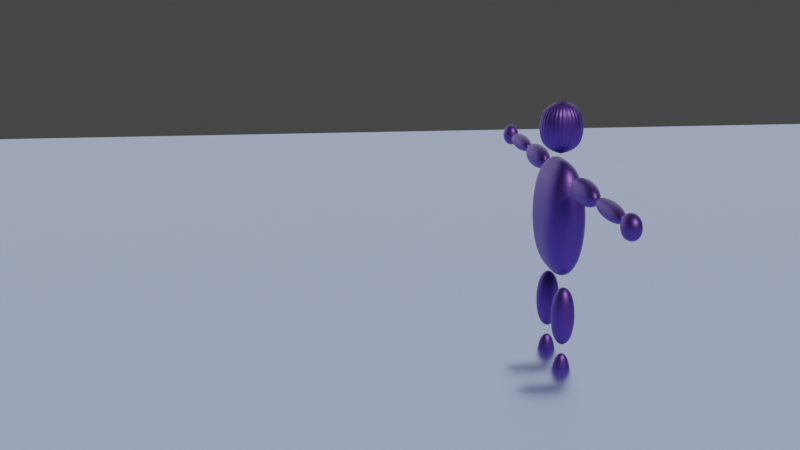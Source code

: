 # Source: Blockmen.blend  (saved by Blender 3.4.6; exported with 4.5.12 LTS)
import bpy
from mathutils import Matrix  # noqa: F401  (used for matrix-valued properties, if any)

bpy.ops.wm.read_factory_settings(use_empty=True)
scene = bpy.context.scene
scene.name = 'Scene'

# ---- collections
col_collection = bpy.data.collections.new('Collection'); scene.collection.children.link(col_collection)

# ---- materials (node trees are filled in below, after node groups)
mat_material = bpy.data.materials.new('Material')
mat_material.alpha_threshold = 0.0
mat_material.use_transparent_shadow = False
mat_material.roughness = 0.5
mat_material.line_color = (0.0, 0.0, 0.0, 1.0)
mat_material_001 = bpy.data.materials.new('Material.001')
mat_material_001.use_transparent_shadow = False
mat_material_002 = bpy.data.materials.new('Material.002')
mat_material_002.use_transparent_shadow = False

# ---- material node trees
mat_material.use_nodes = True; mat_material.node_tree.nodes.clear()
_N = mat_material.node_tree.nodes; _L = mat_material.node_tree.links
n0 = _N.new('ShaderNodeOutputMaterial'); n0.name = 'Material Output'; n0.location = (300, 300)
n1 = _N.new('ShaderNodeBsdfPrincipled'); n1.name = 'Principled BSDF'; n1.location = (10, 300)
n1.distribution = 'GGX'
n1.subsurface_method = 'RANDOM_WALK_SKIN'
n1.inputs[0].default_value = (0.1259, 0.06923, 0.3902, 1.0)
n1.inputs[1].default_value = 1.0
n1.inputs[3].default_value = 1.45
n1.inputs[13].default_value = 0.2477
n1.inputs[27].default_value = (0.0, 0.0, 0.0, 1.0)
n1.inputs[28].default_value = 1.0
_L.new(n1.outputs[0], n0.inputs[0])
n0.is_active_output = True
mat_material_001.use_nodes = True; mat_material_001.node_tree.nodes.clear()
_N = mat_material_001.node_tree.nodes; _L = mat_material_001.node_tree.links
n0 = _N.new('ShaderNodeOutputMaterial'); n0.name = 'Material Output'; n0.location = (300, 300)
n1 = _N.new('ShaderNodeEmission'); n1.name = 'Emission'; n1.location = (10, 300)
n1.inputs[0].default_value = (0.8, 0.8, 0.8, 1.0)
_L.new(n1.outputs[0], n0.inputs[0])
n0.is_active_output = True
mat_material_002.use_nodes = True; mat_material_002.node_tree.nodes.clear()
_N = mat_material_002.node_tree.nodes; _L = mat_material_002.node_tree.links
n0 = _N.new('ShaderNodeOutputMaterial'); n0.name = 'Material Output'; n0.location = (300, 300)
n1 = _N.new('ShaderNodeBsdfPrincipled'); n1.name = 'Principled BSDF'; n1.location = (10, 300)
n1.distribution = 'GGX'
n1.subsurface_method = 'RANDOM_WALK_SKIN'
n1.inputs[0].default_value = (0.1613, 0.2424, 0.5717, 1.0)
n1.inputs[3].default_value = 1.24
n1.inputs[18].default_value = 1.0
n1.inputs[27].default_value = (0.0, 0.0, 0.0, 1.0)
n1.inputs[28].default_value = 1.0
_L.new(n1.outputs[0], n0.inputs[0])
n0.is_active_output = True

# ---- world
world_world = bpy.data.worlds.new('World'); scene.world = world_world
world_world.use_nodes = True; world_world.node_tree.nodes.clear()
_N = world_world.node_tree.nodes; _L = world_world.node_tree.links
n0 = _N.new('ShaderNodeOutputWorld'); n0.name = 'World Output'; n0.location = (300, 300)
n1 = _N.new('ShaderNodeBackground'); n1.name = 'Background'; n1.location = (10, 300)
n1.inputs[0].default_value = (0.05088, 0.05088, 0.05088, 1.0)
_L.new(n1.outputs[0], n0.inputs[0])
n0.is_active_output = True
world_world.color = (0.05088, 0.05088, 0.05088)
world_world.use_sun_shadow = False
world_world.sun_shadow_jitter_overblur = 0.0

# ---- cameras
cam_camera = bpy.data.cameras.new('Camera')
cam_camera.clip_end = 100.0
cam_camera.ortho_scale = 7.314

# ---- lights
light_light = bpy.data.lights.new('Light', 'SUN')
light_light.color = (1.0, 0.8174, 0.7254)
light_light.transmission_factor = 0.0
light_light.angle = 0.1993
light_light.energy = 2.42
light_light.shadow_soft_size = 0.1
light_light.shadow_cascade_max_distance = 1000.0

# ---- meshes
me_cube_010 = bpy.data.meshes.new('Cube.010')
me_cube_010.from_pydata([(-3.269, -1.0, 16.9), (-3.269, -1.0, 18.9), (-3.269, 1.0, 16.9), (-3.269, 1.0, 18.9), (-1.269, -1.0, 16.9), (-1.269, -1.0, 18.9), (-1.269, 1.0, 16.9), (-1.269, 1.0, 18.9), (1.315, 1.931, 19.3), (1.315, 1.931, 10.19), (1.315, -1.931, 19.3), (1.315, -1.931, 10.19), (-1.315, 1.931, 19.3), (-1.315, 1.931, 10.19), (-1.315, -1.931, 19.3), (-1.315, -1.931, 10.19), (-1.189, -1.161, 5.263), (-1.189, -1.161, 10.35), (-1.189, 1.161, 5.263), (-1.189, 1.161, 10.35), (-0.3298, -1.161, 5.263), (-0.3298, -1.161, 10.35), (-0.3298, 1.161, 5.263), (-0.3298, 1.161, 10.35), (0.3351, -1.161, 5.263), (0.3351, -1.161, 10.35), (0.3351, 1.161, 5.263), (0.3351, 1.161, 10.35), (1.195, -1.161, 5.263), (1.195, -1.161, 10.35), (1.195, 1.161, 5.263), (1.195, 1.161, 10.35), (-1.029, -0.9341, 0.9566), (-1.029, -0.9341, 5.318), (-1.029, 0.9341, 0.9566), (-1.029, 0.9341, 5.318), (-0.4461, -0.9341, 0.9566), (-0.4461, -0.9341, 5.318), (-0.4461, 0.9341, 0.9566), (-0.4461, 0.9341, 5.318), (0.4929, -0.9341, 0.9566), (0.4929, -0.9341, 5.318), (0.4929, 0.9341, 0.9566), (0.4929, 0.9341, 5.318), (1.076, -0.9341, 0.9566), (1.076, -0.9341, 5.318), (1.076, 0.9341, 0.9566), (1.076, 0.9341, 5.318), (-1.075, -4.075, 0.06551), (-1.075, -4.075, 0.9431), (-1.075, 1.273, 0.06551), (-1.075, 1.273, 0.9431), (-0.4077, -4.075, 0.06551), (-0.4077, -4.075, 0.9431), (-0.4077, 1.273, 0.06551), (-0.4077, 1.273, 0.9431), (0.4472, -4.226, 0.06551), (0.4472, -4.226, 0.9431), (0.4472, 1.122, 0.06551), (0.4472, 1.122, 0.9431), (1.115, -4.226, 0.06551), (1.115, -4.226, 0.9431), (1.115, 1.122, 0.06551), (1.115, 1.122, 0.9431), (1.296, -1.0, 16.9), (1.296, -1.0, 18.9), (1.296, 1.0, 16.9), (1.296, 1.0, 18.9), (3.296, -1.0, 16.9), (3.296, -1.0, 18.9), (3.296, 1.0, 16.9), (3.296, 1.0, 18.9), (3.223, -0.7972, 17.29), (3.223, -0.7972, 18.65), (3.223, 0.7972, 17.29), (3.223, 0.7972, 18.65), (5.284, -0.7972, 17.29), (5.284, -0.7972, 18.65), (5.284, 0.7972, 17.29), (5.284, 0.7972, 18.65), (-5.287, -0.7972, 17.29), (-5.287, -0.7972, 18.65), (-5.287, 0.7972, 17.29), (-5.287, 0.7972, 18.65), (-3.226, -0.7972, 17.29), (-3.226, -0.7972, 18.65), (-3.226, 0.7972, 17.29), (-3.226, 0.7972, 18.65), (5.266, -0.8473, 16.94), (5.266, -0.8473, 18.92), (5.266, 0.8473, 16.94), (5.266, 0.8473, 18.92), (6.037, -0.8473, 16.94), (6.037, -0.8473, 18.92), (6.037, 0.8473, 16.94), (6.037, 0.8473, 18.92), (-6.03, -0.8473, 16.94), (-6.03, -0.8473, 18.92), (-6.03, 0.8473, 16.94), (-6.03, 0.8473, 18.92), (-5.259, -0.8473, 16.94), (-5.259, -0.8473, 18.92), (-5.259, 0.8473, 16.94), (-5.259, 0.8473, 18.92), (0.0, 1.931, 19.21), (0.0, 1.931, 23.15), (0.1176, 1.894, 19.21), (0.1176, 1.894, 23.15), (0.2306, 1.784, 19.21), (0.2306, 1.784, 23.15), (0.3348, 1.605, 19.21), (0.3348, 1.605, 23.15), (0.4262, 1.365, 19.21), (0.4262, 1.365, 23.15), (0.5011, 1.073, 19.21), (0.5011, 1.073, 23.15), (0.5568, 0.7389, 19.21), (0.5568, 0.7389, 23.15), (0.5911, 0.3767, 19.21), (0.5911, 0.3767, 23.15), (0.6027, 0.0, 19.21), (0.6027, 0.0, 23.15), (0.5911, -0.3767, 19.21), (0.5911, -0.3767, 23.15), (0.5568, -0.7389, 19.21), (0.5568, -0.7389, 23.15), (0.5011, -1.073, 19.21), (0.5011, -1.073, 23.15), (0.4262, -1.365, 19.21), (0.4262, -1.365, 23.15), (0.3348, -1.605, 19.21), (0.3348, -1.605, 23.15), (0.2306, -1.784, 19.21), (0.2306, -1.784, 23.15), (0.1176, -1.894, 19.21), (0.1176, -1.894, 23.15), (0.0, -1.931, 19.21), (0.0, -1.931, 23.15), (-0.1176, -1.894, 19.21), (-0.1176, -1.894, 23.15), (-0.2306, -1.784, 19.21), (-0.2306, -1.784, 23.15), (-0.3348, -1.605, 19.21), (-0.3348, -1.605, 23.15), (-0.4262, -1.365, 19.21), (-0.4262, -1.365, 23.15), (-0.5011, -1.073, 19.21), (-0.5011, -1.073, 23.15), (-0.5568, -0.7389, 19.21), (-0.5568, -0.7389, 23.15), (-0.5911, -0.3767, 19.21), (-0.5911, -0.3767, 23.15), (-0.6027, 0.0, 19.21), (-0.6027, 0.0, 23.15), (-0.5911, 0.3767, 19.21), (-0.5911, 0.3767, 23.15), (-0.5568, 0.7389, 19.21), (-0.5568, 0.7389, 23.15), (-0.5011, 1.073, 19.21), (-0.5011, 1.073, 23.15), (-0.4262, 1.365, 19.21), (-0.4262, 1.365, 23.15), (-0.3348, 1.605, 19.21), (-0.3348, 1.605, 23.15), (-0.2306, 1.784, 19.21), (-0.2306, 1.784, 23.15), (-0.1176, 1.894, 19.21), (-0.1176, 1.894, 23.15), (0.0, 1.931, 10.19), (0.0, -1.931, 19.3), (0.0, -1.931, 10.19), (0.0, 1.931, 19.3)], [], [(0, 1, 3, 2), (2, 3, 7, 6), (6, 7, 5, 4), (4, 5, 1, 0), (2, 6, 4, 0), (7, 3, 1, 5), (171, 12, 14, 169), (170, 169, 14, 15), (15, 14, 12, 13), (168, 9, 11, 170), (9, 8, 10, 11), (168, 171, 8, 9), (16, 17, 19, 18), (18, 19, 23, 22), (22, 23, 21, 20), (20, 21, 17, 16), (18, 22, 20, 16), (23, 19, 17, 21), (24, 25, 27, 26), (26, 27, 31, 30), (30, 31, 29, 28), (28, 29, 25, 24), (26, 30, 28, 24), (31, 27, 25, 29), (32, 33, 35, 34), (34, 35, 39, 38), (38, 39, 37, 36), (36, 37, 33, 32), (34, 38, 36, 32), (39, 35, 33, 37), (40, 41, 43, 42), (42, 43, 47, 46), (46, 47, 45, 44), (44, 45, 41, 40), (42, 46, 44, 40), (47, 43, 41, 45), (48, 49, 51, 50), (50, 51, 55, 54), (54, 55, 53, 52), (52, 53, 49, 48), (50, 54, 52, 48), (55, 51, 49, 53), (56, 57, 59, 58), (58, 59, 63, 62), (62, 63, 61, 60), (60, 61, 57, 56), (58, 62, 60, 56), (63, 59, 57, 61), (64, 65, 67, 66), (66, 67, 71, 70), (70, 71, 69, 68), (68, 69, 65, 64), (66, 70, 68, 64), (71, 67, 65, 69), (72, 73, 75, 74), (74, 75, 79, 78), (78, 79, 77, 76), (76, 77, 73, 72), (74, 78, 76, 72), (79, 75, 73, 77), (80, 81, 83, 82), (82, 83, 87, 86), (86, 87, 85, 84), (84, 85, 81, 80), (82, 86, 84, 80), (87, 83, 81, 85), (88, 89, 91, 90), (90, 91, 95, 94), (94, 95, 93, 92), (92, 93, 89, 88), (90, 94, 92, 88), (95, 91, 89, 93), (96, 97, 99, 98), (98, 99, 103, 102), (102, 103, 101, 100), (100, 101, 97, 96), (98, 102, 100, 96), (103, 99, 97, 101), (104, 105, 107, 106), (106, 107, 109, 108), (108, 109, 111, 110), (110, 111, 113, 112), (112, 113, 115, 114), (114, 115, 117, 116), (116, 117, 119, 118), (118, 119, 121, 120), (120, 121, 123, 122), (122, 123, 125, 124), (124, 125, 127, 126), (126, 127, 129, 128), (128, 129, 131, 130), (130, 131, 133, 132), (132, 133, 135, 134), (134, 135, 137, 136), (136, 137, 139, 138), (138, 139, 141, 140), (140, 141, 143, 142), (142, 143, 145, 144), (144, 145, 147, 146), (146, 147, 149, 148), (148, 149, 151, 150), (150, 151, 153, 152), (152, 153, 155, 154), (154, 155, 157, 156), (156, 157, 159, 158), (158, 159, 161, 160), (160, 161, 163, 162), (162, 163, 165, 164), (107, 105, 167, 165, 163, 161, 159, 157, 155, 153, 151, 149, 147, 145, 143, 141, 139, 137, 135, 133, 131, 129, 127, 125, 123, 121, 119, 117, 115, 113, 111, 109), (164, 165, 167, 166), (166, 167, 105, 104), (104, 106, 108, 110, 112, 114, 116, 118, 120, 122, 124, 126, 128, 130, 132, 134, 136, 138, 140, 142, 144, 146, 148, 150, 152, 154, 156, 158, 160, 162, 164, 166), (13, 12, 171, 168), (13, 168, 170, 15), (11, 10, 169, 170), (8, 171, 169, 10)])
_uv = me_cube_010.uv_layers.new(name='UVMap')
_uv.uv.foreach_set('vector', [0.375, 0.0, 0.625, 0.0, 0.625, 0.25, 0.375, 0.25, 0.375, 0.25, 0.625, 0.25, 0.625, 0.5, 0.375, 0.5, 0.375, 0.5, 0.625, 0.5, 0.625, 0.75, 0.375, 0.75, 0.375, 0.75, 0.625, 0.75, 0.625, 1.0, 0.375, 1.0, 0.125, 0.5, 0.375, 0.5, 0.375, 0.75, 0.125, 0.75, 0.625, 0.5, 0.875, 0.5, 0.875, 0.75, 0.625, 0.75, 0.75, 0.5, 0.875, 0.5, 0.875, 0.75, 0.75, 0.75, 0.375, 0.875, 0.625, 0.875, 0.625, 1.0, 0.375, 1.0, 0.375, 0.0, 0.625, 0.0, 0.625, 0.25, 0.375, 0.25, 0.25, 0.5, 0.375, 0.5, 0.375, 0.75, 0.25, 0.75, 0.375, 0.5, 0.625, 0.5, 0.625, 0.75, 0.375, 0.75, 0.375, 0.375, 0.625, 0.375, 0.625, 0.5, 0.375, 0.5, 0.375, 0.0, 0.625, 0.0, 0.625, 0.25, 0.375, 0.25, 0.375, 0.25, 0.625, 0.25, 0.625, 0.5, 0.375, 0.5, 0.375, 0.5, 0.625, 0.5, 0.625, 0.75, 0.375, 0.75, 0.375, 0.75, 0.625, 0.75, 0.625, 1.0, 0.375, 1.0, 0.125, 0.5, 0.375, 0.5, 0.375, 0.75, 0.125, 0.75, 0.625, 0.5, 0.875, 0.5, 0.875, 0.75, 0.625, 0.75, 0.375, 0.0, 0.625, 0.0, 0.625, 0.25, 0.375, 0.25, 0.375, 0.25, 0.625, 0.25, 0.625, 0.5, 0.375, 0.5, 0.375, 0.5, 0.625, 0.5, 0.625, 0.75, 0.375, 0.75, 0.375, 0.75, 0.625, 0.75, 0.625, 1.0, 0.375, 1.0, 0.125, 0.5, 0.375, 0.5, 0.375, 0.75, 0.125, 0.75, 0.625, 0.5, 0.875, 0.5, 0.875, 0.75, 0.625, 0.75, 0.375, 0.0, 0.625, 0.0, 0.625, 0.25, 0.375, 0.25, 0.375, 0.25, 0.625, 0.25, 0.625, 0.5, 0.375, 0.5, 0.375, 0.5, 0.625, 0.5, 0.625, 0.75, 0.375, 0.75, 0.375, 0.75, 0.625, 0.75, 0.625, 1.0, 0.375, 1.0, 0.125, 0.5, 0.375, 0.5, 0.375, 0.75, 0.125, 0.75, 0.625, 0.5, 0.875, 0.5, 0.875, 0.75, 0.625, 0.75, 0.375, 0.0, 0.625, 0.0, 0.625, 0.25, 0.375, 0.25, 0.375, 0.25, 0.625, 0.25, 0.625, 0.5, 0.375, 0.5, 0.375, 0.5, 0.625, 0.5, 0.625, 0.75, 0.375, 0.75, 0.375, 0.75, 0.625, 0.75, 0.625, 1.0, 0.375, 1.0, 0.125, 0.5, 0.375, 0.5, 0.375, 0.75, 0.125, 0.75, 0.625, 0.5, 0.875, 0.5, 0.875, 0.75, 0.625, 0.75, 0.375, 0.0, 0.625, 0.0, 0.625, 0.25, 0.375, 0.25, 0.375, 0.25, 0.625, 0.25, 0.625, 0.5, 0.375, 0.5, 0.375, 0.5, 0.625, 0.5, 0.625, 0.75, 0.375, 0.75, 0.375, 0.75, 0.625, 0.75, 0.625, 1.0, 0.375, 1.0, 0.125, 0.5, 0.375, 0.5, 0.375, 0.75, 0.125, 0.75, 0.625, 0.5, 0.875, 0.5, 0.875, 0.75, 0.625, 0.75, 0.375, 0.0, 0.625, 0.0, 0.625, 0.25, 0.375, 0.25, 0.375, 0.25, 0.625, 0.25, 0.625, 0.5, 0.375, 0.5, 0.375, 0.5, 0.625, 0.5, 0.625, 0.75, 0.375, 0.75, 0.375, 0.75, 0.625, 0.75, 0.625, 1.0, 0.375, 1.0, 0.125, 0.5, 0.375, 0.5, 0.375, 0.75, 0.125, 0.75, 0.625, 0.5, 0.875, 0.5, 0.875, 0.75, 0.625, 0.75, 0.375, 0.0, 0.625, 0.0, 0.625, 0.25, 0.375, 0.25, 0.375, 0.25, 0.625, 0.25, 0.625, 0.5, 0.375, 0.5, 0.375, 0.5, 0.625, 0.5, 0.625, 0.75, 0.375, 0.75, 0.375, 0.75, 0.625, 0.75, 0.625, 1.0, 0.375, 1.0, 0.125, 0.5, 0.375, 0.5, 0.375, 0.75, 0.125, 0.75, 0.625, 0.5, 0.875, 0.5, 0.875, 0.75, 0.625, 0.75, 0.375, 0.0, 0.625, 0.0, 0.625, 0.25, 0.375, 0.25, 0.375, 0.25, 0.625, 0.25, 0.625, 0.5, 0.375, 0.5, 0.375, 0.5, 0.625, 0.5, 0.625, 0.75, 0.375, 0.75, 0.375, 0.75, 0.625, 0.75, 0.625, 1.0, 0.375, 1.0, 0.125, 0.5, 0.375, 0.5, 0.375, 0.75, 0.125, 0.75, 0.625, 0.5, 0.875, 0.5, 0.875, 0.75, 0.625, 0.75, 0.375, 0.0, 0.625, 0.0, 0.625, 0.25, 0.375, 0.25, 0.375, 0.25, 0.625, 0.25, 0.625, 0.5, 0.375, 0.5, 0.375, 0.5, 0.625, 0.5, 0.625, 0.75, 0.375, 0.75, 0.375, 0.75, 0.625, 0.75, 0.625, 1.0, 0.375, 1.0, 0.125, 0.5, 0.375, 0.5, 0.375, 0.75, 0.125, 0.75, 0.625, 0.5, 0.875, 0.5, 0.875, 0.75, 0.625, 0.75, 0.375, 0.0, 0.625, 0.0, 0.625, 0.25, 0.375, 0.25, 0.375, 0.25, 0.625, 0.25, 0.625, 0.5, 0.375, 0.5, 0.375, 0.5, 0.625, 0.5, 0.625, 0.75, 0.375, 0.75, 0.375, 0.75, 0.625, 0.75, 0.625, 1.0, 0.375, 1.0, 0.125, 0.5, 0.375, 0.5, 0.375, 0.75, 0.125, 0.75, 0.625, 0.5, 0.875, 0.5, 0.875, 0.75, 0.625, 0.75, 0.375, 0.0, 0.625, 0.0, 0.625, 0.25, 0.375, 0.25, 0.375, 0.25, 0.625, 0.25, 0.625, 0.5, 0.375, 0.5, 0.375, 0.5, 0.625, 0.5, 0.625, 0.75, 0.375, 0.75, 0.375, 0.75, 0.625, 0.75, 0.625, 1.0, 0.375, 1.0, 0.125, 0.5, 0.375, 0.5, 0.375, 0.75, 0.125, 0.75, 0.625, 0.5, 0.875, 0.5, 0.875, 0.75, 0.625, 0.75, 1.0, 0.5, 1.0, 1.0, 0.9688, 1.0, 0.9688, 0.5, 0.9688, 0.5, 0.9688, 1.0, 0.9375, 1.0, 0.9375, 0.5, 0.9375, 0.5, 0.9375, 1.0, 0.9062, 1.0, 0.9062, 0.5, 0.9062, 0.5, 0.9062, 1.0, 0.875, 1.0, 0.875, 0.5, 0.875, 0.5, 0.875, 1.0, 0.8438, 1.0, 0.8438, 0.5, 0.8438, 0.5, 0.8438, 1.0, 0.8125, 1.0, 0.8125, 0.5, 0.8125, 0.5, 0.8125, 1.0, 0.7812, 1.0, 0.7812, 0.5, 0.7812, 0.5, 0.7812, 1.0, 0.75, 1.0, 0.75, 0.5, 0.75, 0.5, 0.75, 1.0, 0.7188, 1.0, 0.7188, 0.5, 0.7188, 0.5, 0.7188, 1.0, 0.6875, 1.0, 0.6875, 0.5, 0.6875, 0.5, 0.6875, 1.0, 0.6562, 1.0, 0.6562, 0.5, 0.6562, 0.5, 0.6562, 1.0, 0.625, 1.0, 0.625, 0.5, 0.625, 0.5, 0.625, 1.0, 0.5938, 1.0, 0.5938, 0.5, 0.5938, 0.5, 0.5938, 1.0, 0.5625, 1.0, 0.5625, 0.5, 0.5625, 0.5, 0.5625, 1.0, 0.5312, 1.0, 0.5312, 0.5, 0.5312, 0.5, 0.5312, 1.0, 0.5, 1.0, 0.5, 0.5, 0.5, 0.5, 0.5, 1.0, 0.4688, 1.0, 0.4688, 0.5, 0.4688, 0.5, 0.4688, 1.0, 0.4375, 1.0, 0.4375, 0.5, 0.4375, 0.5, 0.4375, 1.0, 0.4062, 1.0, 0.4062, 0.5, 0.4062, 0.5, 0.4062, 1.0, 0.375, 1.0, 0.375, 0.5, 0.375, 0.5, 0.375, 1.0, 0.3438, 1.0, 0.3438, 0.5, 0.3438, 0.5, 0.3438, 1.0, 0.3125, 1.0, 0.3125, 0.5, 0.3125, 0.5, 0.3125, 1.0, 0.2812, 1.0, 0.2812, 0.5, 0.2812, 0.5, 0.2812, 1.0, 0.25, 1.0, 0.25, 0.5, 0.25, 0.5, 0.25, 1.0, 0.2188, 1.0, 0.2188, 0.5, 0.2188, 0.5, 0.2188, 1.0, 0.1875, 1.0, 0.1875, 0.5, 0.1875, 0.5, 0.1875, 1.0, 0.1562, 1.0, 0.1562, 0.5, 0.1562, 0.5, 0.1562, 1.0, 0.125, 1.0, 0.125, 0.5, 0.125, 0.5, 0.125, 1.0, 0.09375, 1.0, 0.09375, 0.5, 0.09375, 0.5, 0.09375, 1.0, 0.0625, 1.0, 0.0625, 0.5, 0.2968, 0.4854, 0.25, 0.49, 0.2032, 0.4854, 0.1582, 0.4717, 0.1167, 0.4496, 0.08029, 0.4197, 0.05045, 0.3833, 0.02827, 0.3418, 0.01461, 0.2968, 0.01, 0.25, 0.01461, 0.2032, 0.02827, 0.1582, 0.05045, 0.1167, 0.08029, 0.08029, 0.1167, 0.05045, 0.1582, 0.02827, 0.2032, 0.01461, 0.25, 0.01, 0.2968, 0.01461, 0.3418, 0.02827, 0.3833, 0.05045, 0.4197, 0.08029, 0.4496, 0.1167, 0.4717, 0.1582, 0.4854, 0.2032, 0.49, 0.25, 0.4854, 0.2968, 0.4717, 0.3418, 0.4496, 0.3833, 0.4197, 0.4197, 0.3833, 0.4496, 0.3418, 0.4717, 0.0625, 0.5, 0.0625, 1.0, 0.03125, 1.0, 0.03125, 0.5, 0.03125, 0.5, 0.03125, 1.0, 0.0, 1.0, 0.0, 0.5, 0.75, 0.49, 0.7968, 0.4854, 0.8418, 0.4717, 0.8833, 0.4496, 0.9197, 0.4197, 0.9496, 0.3833, 0.9717, 0.3418, 0.9854, 0.2968, 0.99, 0.25, 0.9854, 0.2032, 0.9717, 0.1582, 0.9496, 0.1167, 0.9197, 0.08029, 0.8833, 0.05045, 0.8418, 0.02827, 0.7968, 0.01461, 0.75, 0.01, 0.7032, 0.01461, 0.6582, 0.02827, 0.6167, 0.05045, 0.5803, 0.08029, 0.5504, 0.1167, 0.5283, 0.1582, 0.5146, 0.2032, 0.51, 0.25, 0.5146, 0.2968, 0.5283, 0.3418, 0.5504, 0.3833, 0.5803, 0.4197, 0.6167, 0.4496, 0.6582, 0.4717, 0.7032, 0.4854, 0.375, 0.25, 0.625, 0.25, 0.625, 0.375, 0.375, 0.375, 0.125, 0.5, 0.25, 0.5, 0.25, 0.75, 0.125, 0.75, 0.375, 0.75, 0.625, 0.75, 0.625, 0.875, 0.375, 0.875, 0.625, 0.5, 0.75, 0.5, 0.75, 0.75, 0.625, 0.75])
me_cube_010.materials.append(mat_material)
me_cube_010.update()
me_grid = bpy.data.meshes.new('Grid')
me_grid.from_pydata([(-0.8, -1.0, 0.0), (-0.6, -1.0, 0.0), (-0.4, -1.0, 0.0), (-0.2, -1.0, 0.0), (0.0, -1.0, 0.0), (0.2, -1.0, 0.0), (0.4, -1.0, 0.0), (0.6, -1.0, 0.0), (0.8, -1.0, 0.0), (1.0, -1.0, 0.0), (-0.8, -0.8, 0.0), (-0.6, -0.8, 0.0), (-0.4, -0.8, 0.0), (-0.2, -0.8, 0.0), (0.0, -0.8, 0.0), (0.2, -0.8, 0.0), (0.4, -0.8, 0.0), (0.6, -0.8, 0.0), (0.8, -0.8, 0.0), (1.0, -0.8, 0.0), (-0.8, -0.6, 0.0), (-0.6, -0.6, 0.0), (-0.4, -0.6, 0.0), (-0.2, -0.6, 0.0), (0.0, -0.6, 0.0), (0.2, -0.6, 0.0), (0.4, -0.6, 0.0), (0.6, -0.6, 0.0), (0.8, -0.6, 0.0), (1.0, -0.6, 0.0), (-0.8, -0.4, 0.0), (-0.6, -0.4, 0.0), (-0.4, -0.4, 0.0), (-0.2, -0.4, 0.0), (0.0, -0.4, 0.0), (0.2, -0.4, 0.0), (0.4, -0.4, 0.0), (0.6, -0.4, 0.0), (0.8, -0.4, 0.0), (1.0, -0.4, 0.0), (-0.8, -0.2, 0.0), (-0.6, -0.2, 0.0), (-0.4, -0.2, 0.0), (-0.2, -0.2, 0.0), (0.0, -0.2, 0.0), (0.2, -0.2, 0.0), (0.4, -0.2, 0.0), (0.6, -0.2, 0.0), (0.8, -0.2, 0.0), (1.0, -0.2, 0.0), (-0.8, 0.0, 0.0), (-0.6, 0.0, 0.0), (-0.4, 0.0, 0.0), (-0.2, 0.0, 0.0), (0.0, 0.0, 0.0), (0.2, 0.0, 0.0), (0.4, 0.0, 0.0), (0.6, 0.0, 0.0), (0.8, 0.0, 0.0), (1.0, 0.0, 0.0), (-0.8, 0.2, 0.0), (-0.6, 0.2, 0.0), (-0.4, 0.2, 0.0), (-0.2, 0.2, 0.0), (0.0, 0.2, 0.0), (0.2, 0.2, 0.0), (0.4, 0.2, 0.0), (0.6, 0.2, 0.0), (0.8, 0.2, 0.0), (1.0, 0.2, 0.0), (-0.8, 0.4, 0.0), (-0.6, 0.4, 0.0), (-0.4, 0.4, 0.0), (-0.2, 0.4, 0.0), (0.0, 0.4, 0.0), (0.2, 0.4, 0.0), (0.4, 0.4, 0.0), (0.6, 0.4, 0.0), (0.8, 0.4, 0.0), (1.0, 0.4, 0.0), (-0.8, 0.6, 0.0), (-0.6, 0.6, 0.0), (-0.4, 0.6, 0.0), (-0.2, 0.6, 0.0), (0.0, 0.6, 0.0), (0.2, 0.6, 0.0), (0.4, 0.6, 0.0), (0.6, 0.6, 0.0), (0.8, 0.6, 0.0), (1.0, 0.6, 0.0), (-0.8, 0.8, 0.0), (-0.6, 0.8, 0.0), (-0.4, 0.8, 0.0), (-0.2, 0.8, 0.0), (0.0, 0.8, 0.0), (0.2, 0.8, 0.0), (0.4, 0.8, 0.0), (0.6, 0.8, 0.0), (0.8, 0.8, 0.0), (1.0, 0.8, 0.0), (-0.8, 1.0, 0.0), (-0.6, 1.0, 0.0), (-0.4, 1.0, 0.0), (-0.2, 1.0, 0.0), (0.0, 1.0, 0.0), (0.2, 1.0, 0.0), (0.4, 1.0, 0.0), (0.6, 1.0, 0.0), (0.8, 1.0, 0.0), (1.0, 1.0, 0.0), (-1.0, -1.0, 0.8263), (-1.0, -0.8, 0.8263), (-1.0, -0.6, 0.8263), (-1.0, -0.4, 0.8263), (-1.0, -0.2, 0.8263), (-1.0, 0.0, 0.8263), (-1.0, 0.2, 0.8263), (-1.0, 0.4, 0.8263), (-1.0, 0.6, 0.8263), (-1.0, 0.8, 0.8263), (-1.0, 1.0, 0.8263), (-0.8, -1.0, 0.0), (-1.0, -1.0, 0.6207), (-0.8078, -1.0, 0.0005318), (-0.8156, -1.0, 0.002083), (-0.8234, -1.0, 0.004625), (-0.8312, -1.0, 0.008143), (-0.8389, -1.0, 0.01262), (-0.8465, -1.0, 0.01805), (-0.8541, -1.0, 0.0244), (-0.8615, -1.0, 0.03167), (-0.8689, -1.0, 0.03985), (-0.8762, -1.0, 0.04891), (-0.8833, -1.0, 0.05883), (-0.8903, -1.0, 0.06961), (-0.8972, -1.0, 0.08122), (-0.904, -1.0, 0.09365), (-0.9105, -1.0, 0.1069), (-0.9169, -1.0, 0.1209), (-0.9232, -1.0, 0.1356), (-0.9292, -1.0, 0.1511), (-0.935, -1.0, 0.1672), (-0.9407, -1.0, 0.1841), (-0.9461, -1.0, 0.2016), (-0.9513, -1.0, 0.2197), (-0.9563, -1.0, 0.2385), (-0.9611, -1.0, 0.2578), (-0.9656, -1.0, 0.2777), (-0.9698, -1.0, 0.2981), (-0.9738, -1.0, 0.3189), (-0.9776, -1.0, 0.3403), (-0.981, -1.0, 0.3621), (-0.9842, -1.0, 0.3842), (-0.9872, -1.0, 0.4068), (-0.9898, -1.0, 0.4297), (-0.9921, -1.0, 0.4529), (-0.9942, -1.0, 0.4763), (-0.9959, -1.0, 0.5), (-0.9974, -1.0, 0.5239), (-0.9985, -1.0, 0.5479), (-0.9993, -1.0, 0.5721), (-0.9998, -1.0, 0.5964), (-0.3793, -0.8, 0.0), (-1.0, -0.8, 0.6207), (-0.4036, -0.8, 0.0005318), (-0.4279, -0.8, 0.002083), (-0.4521, -0.8, 0.004625), (-0.4761, -0.8, 0.008143), (-0.5, -0.8, 0.01262), (-0.5237, -0.8, 0.01805), (-0.5471, -0.8, 0.0244), (-0.5703, -0.8, 0.03167), (-0.5932, -0.8, 0.03985), (-0.6158, -0.8, 0.04891), (-0.6379, -0.8, 0.05883), (-0.6597, -0.8, 0.06961), (-0.6811, -0.8, 0.08122), (-0.7019, -0.8, 0.09365), (-0.7223, -0.8, 0.1069), (-0.7422, -0.8, 0.1209), (-0.7615, -0.8, 0.1356), (-0.7803, -0.8, 0.1511), (-0.7984, -0.8, 0.1672), (-0.8159, -0.8, 0.1841), (-0.8328, -0.8, 0.2016), (-0.8489, -0.8, 0.2197), (-0.8644, -0.8, 0.2385), (-0.8791, -0.8, 0.2578), (-0.8931, -0.8, 0.2777), (-0.9064, -0.8, 0.2981), (-0.9188, -0.8, 0.3189), (-0.9304, -0.8, 0.3403), (-0.9412, -0.8, 0.3621), (-0.9511, -0.8, 0.3842), (-0.9602, -0.8, 0.4068), (-0.9683, -0.8, 0.4297), (-0.9756, -0.8, 0.4529), (-0.982, -0.8, 0.4763), (-0.9874, -0.8, 0.5), (-0.9919, -0.8, 0.5239), (-0.9954, -0.8, 0.5479), (-0.9979, -0.8, 0.5721), (-0.9995, -0.8, 0.5964), (-0.3793, -0.6, 0.0), (-1.0, -0.6, 0.6207), (-0.4036, -0.6, 0.0005318), (-0.4279, -0.6, 0.002083), (-0.4521, -0.6, 0.004625), (-0.4761, -0.6, 0.008143), (-0.5, -0.6, 0.01262), (-0.5237, -0.6, 0.01805), (-0.5471, -0.6, 0.0244), (-0.5703, -0.6, 0.03167), (-0.5932, -0.6, 0.03985), (-0.6158, -0.6, 0.04891), (-0.6379, -0.6, 0.05883), (-0.6597, -0.6, 0.06961), (-0.6811, -0.6, 0.08122), (-0.7019, -0.6, 0.09365), (-0.7223, -0.6, 0.1069), (-0.7422, -0.6, 0.1209), (-0.7615, -0.6, 0.1356), (-0.7803, -0.6, 0.1511), (-0.7984, -0.6, 0.1672), (-0.8159, -0.6, 0.1841), (-0.8328, -0.6, 0.2016), (-0.8489, -0.6, 0.2197), (-0.8644, -0.6, 0.2385), (-0.8791, -0.6, 0.2578), (-0.8931, -0.6, 0.2777), (-0.9064, -0.6, 0.2981), (-0.9188, -0.6, 0.3189), (-0.9304, -0.6, 0.3403), (-0.9412, -0.6, 0.3621), (-0.9511, -0.6, 0.3842), (-0.9602, -0.6, 0.4068), (-0.9683, -0.6, 0.4297), (-0.9756, -0.6, 0.4529), (-0.982, -0.6, 0.4763), (-0.9874, -0.6, 0.5), (-0.9919, -0.6, 0.5239), (-0.9954, -0.6, 0.5479), (-0.9979, -0.6, 0.5721), (-0.9995, -0.6, 0.5964), (-0.3793, -0.4, 0.0), (-1.0, -0.4, 0.6207), (-0.4036, -0.4, 0.0005318), (-0.4279, -0.4, 0.002083), (-0.4521, -0.4, 0.004625), (-0.4761, -0.4, 0.008143), (-0.5, -0.4, 0.01262), (-0.5237, -0.4, 0.01805), (-0.5471, -0.4, 0.0244), (-0.5703, -0.4, 0.03167), (-0.5932, -0.4, 0.03985), (-0.6158, -0.4, 0.04891), (-0.6379, -0.4, 0.05883), (-0.6597, -0.4, 0.06961), (-0.6811, -0.4, 0.08122), (-0.7019, -0.4, 0.09365), (-0.7223, -0.4, 0.1069), (-0.7422, -0.4, 0.1209), (-0.7615, -0.4, 0.1356), (-0.7803, -0.4, 0.1511), (-0.7984, -0.4, 0.1672), (-0.8159, -0.4, 0.1841), (-0.8328, -0.4, 0.2016), (-0.8489, -0.4, 0.2197), (-0.8644, -0.4, 0.2385), (-0.8791, -0.4, 0.2578), (-0.8931, -0.4, 0.2777), (-0.9064, -0.4, 0.2981), (-0.9188, -0.4, 0.3189), (-0.9304, -0.4, 0.3403), (-0.9412, -0.4, 0.3621), (-0.9511, -0.4, 0.3842), (-0.9602, -0.4, 0.4068), (-0.9683, -0.4, 0.4297), (-0.9756, -0.4, 0.4529), (-0.982, -0.4, 0.4763), (-0.9874, -0.4, 0.5), (-0.9919, -0.4, 0.5239), (-0.9954, -0.4, 0.5479), (-0.9979, -0.4, 0.5721), (-0.9995, -0.4, 0.5964), (-0.3793, -0.2, 0.0), (-1.0, -0.2, 0.6207), (-0.4036, -0.2, 0.0005318), (-0.4279, -0.2, 0.002083), (-0.4521, -0.2, 0.004625), (-0.4761, -0.2, 0.008143), (-0.5, -0.2, 0.01262), (-0.5237, -0.2, 0.01805), (-0.5471, -0.2, 0.0244), (-0.5703, -0.2, 0.03167), (-0.5932, -0.2, 0.03985), (-0.6158, -0.2, 0.04891), (-0.6379, -0.2, 0.05883), (-0.6597, -0.2, 0.06961), (-0.6811, -0.2, 0.08122), (-0.7019, -0.2, 0.09365), (-0.7223, -0.2, 0.1069), (-0.7422, -0.2, 0.1209), (-0.7615, -0.2, 0.1356), (-0.7803, -0.2, 0.1511), (-0.7984, -0.2, 0.1672), (-0.8159, -0.2, 0.1841), (-0.8328, -0.2, 0.2016), (-0.8489, -0.2, 0.2197), (-0.8644, -0.2, 0.2385), (-0.8791, -0.2, 0.2578), (-0.8931, -0.2, 0.2777), (-0.9064, -0.2, 0.2981), (-0.9188, -0.2, 0.3189), (-0.9304, -0.2, 0.3403), (-0.9412, -0.2, 0.3621), (-0.9511, -0.2, 0.3842), (-0.9602, -0.2, 0.4068), (-0.9683, -0.2, 0.4297), (-0.9756, -0.2, 0.4529), (-0.982, -0.2, 0.4763), (-0.9874, -0.2, 0.5), (-0.9919, -0.2, 0.5239), (-0.9954, -0.2, 0.5479), (-0.9979, -0.2, 0.5721), (-0.9995, -0.2, 0.5964), (-0.3793, 0.0, 0.0), (-1.0, 0.0, 0.6207), (-0.4036, 0.0, 0.0005318), (-0.4279, 0.0, 0.002083), (-0.4521, 0.0, 0.004625), (-0.4761, 0.0, 0.008143), (-0.5, 0.0, 0.01262), (-0.5237, 0.0, 0.01805), (-0.5471, 0.0, 0.0244), (-0.5703, 0.0, 0.03167), (-0.5932, 0.0, 0.03985), (-0.6158, 0.0, 0.04891), (-0.6379, 0.0, 0.05883), (-0.6597, 0.0, 0.06961), (-0.6811, 0.0, 0.08122), (-0.7019, 0.0, 0.09365), (-0.7223, 0.0, 0.1069), (-0.7422, 0.0, 0.1209), (-0.7615, 0.0, 0.1356), (-0.7803, 0.0, 0.1511), (-0.7984, 0.0, 0.1672), (-0.8159, 0.0, 0.1841), (-0.8328, 0.0, 0.2016), (-0.8489, 0.0, 0.2197), (-0.8644, 0.0, 0.2385), (-0.8791, 0.0, 0.2578), (-0.8931, 0.0, 0.2777), (-0.9064, 0.0, 0.2981), (-0.9188, 0.0, 0.3189), (-0.9304, 0.0, 0.3403), (-0.9412, 0.0, 0.3621), (-0.9511, 0.0, 0.3842), (-0.9602, 0.0, 0.4068), (-0.9683, 0.0, 0.4297), (-0.9756, 0.0, 0.4529), (-0.982, 0.0, 0.4763), (-0.9874, 0.0, 0.5), (-0.9919, 0.0, 0.5239), (-0.9954, 0.0, 0.5479), (-0.9979, 0.0, 0.5721), (-0.9995, 0.0, 0.5964), (-0.3793, 0.2, 0.0), (-1.0, 0.2, 0.6207), (-0.4036, 0.2, 0.0005318), (-0.4279, 0.2, 0.002083), (-0.4521, 0.2, 0.004625), (-0.4761, 0.2, 0.008143), (-0.5, 0.2, 0.01262), (-0.5237, 0.2, 0.01805), (-0.5471, 0.2, 0.0244), (-0.5703, 0.2, 0.03167), (-0.5932, 0.2, 0.03985), (-0.6158, 0.2, 0.04891), (-0.6379, 0.2, 0.05883), (-0.6597, 0.2, 0.06961), (-0.6811, 0.2, 0.08122), (-0.7019, 0.2, 0.09365), (-0.7223, 0.2, 0.1069), (-0.7422, 0.2, 0.1209), (-0.7615, 0.2, 0.1356), (-0.7803, 0.2, 0.1511), (-0.7984, 0.2, 0.1672), (-0.8159, 0.2, 0.1841), (-0.8328, 0.2, 0.2016), (-0.8489, 0.2, 0.2197), (-0.8644, 0.2, 0.2385), (-0.8791, 0.2, 0.2578), (-0.8931, 0.2, 0.2777), (-0.9064, 0.2, 0.2981), (-0.9188, 0.2, 0.3189), (-0.9304, 0.2, 0.3403), (-0.9412, 0.2, 0.3621), (-0.9511, 0.2, 0.3842), (-0.9602, 0.2, 0.4068), (-0.9683, 0.2, 0.4297), (-0.9756, 0.2, 0.4529), (-0.982, 0.2, 0.4763), (-0.9874, 0.2, 0.5), (-0.9919, 0.2, 0.5239), (-0.9954, 0.2, 0.5479), (-0.9979, 0.2, 0.5721), (-0.9995, 0.2, 0.5964), (-0.3793, 0.4, 0.0), (-1.0, 0.4, 0.6207), (-0.4036, 0.4, 0.0005318), (-0.4279, 0.4, 0.002083), (-0.4521, 0.4, 0.004625), (-0.4761, 0.4, 0.008143), (-0.5, 0.4, 0.01262), (-0.5237, 0.4, 0.01805), (-0.5471, 0.4, 0.0244), (-0.5703, 0.4, 0.03167), (-0.5932, 0.4, 0.03985), (-0.6158, 0.4, 0.04891), (-0.6379, 0.4, 0.05883), (-0.6597, 0.4, 0.06961), (-0.6811, 0.4, 0.08122), (-0.7019, 0.4, 0.09365), (-0.7223, 0.4, 0.1069), (-0.7422, 0.4, 0.1209), (-0.7615, 0.4, 0.1356), (-0.7803, 0.4, 0.1511), (-0.7984, 0.4, 0.1672), (-0.8159, 0.4, 0.1841), (-0.8328, 0.4, 0.2016), (-0.8489, 0.4, 0.2197), (-0.8644, 0.4, 0.2385), (-0.8791, 0.4, 0.2578), (-0.8931, 0.4, 0.2777), (-0.9064, 0.4, 0.2981), (-0.9188, 0.4, 0.3189), (-0.9304, 0.4, 0.3403), (-0.9412, 0.4, 0.3621), (-0.9511, 0.4, 0.3842), (-0.9602, 0.4, 0.4068), (-0.9683, 0.4, 0.4297), (-0.9756, 0.4, 0.4529), (-0.982, 0.4, 0.4763), (-0.9874, 0.4, 0.5), (-0.9919, 0.4, 0.5239), (-0.9954, 0.4, 0.5479), (-0.9979, 0.4, 0.5721), (-0.9995, 0.4, 0.5964), (-0.3793, 0.6, 0.0), (-1.0, 0.6, 0.6207), (-0.4036, 0.6, 0.0005318), (-0.4279, 0.6, 0.002083), (-0.4521, 0.6, 0.004625), (-0.4761, 0.6, 0.008143), (-0.5, 0.6, 0.01262), (-0.5237, 0.6, 0.01805), (-0.5471, 0.6, 0.0244), (-0.5703, 0.6, 0.03167), (-0.5932, 0.6, 0.03985), (-0.6158, 0.6, 0.04891), (-0.6379, 0.6, 0.05883), (-0.6597, 0.6, 0.06961), (-0.6811, 0.6, 0.08122), (-0.7019, 0.6, 0.09365), (-0.7223, 0.6, 0.1069), (-0.7422, 0.6, 0.1209), (-0.7615, 0.6, 0.1356), (-0.7803, 0.6, 0.1511), (-0.7984, 0.6, 0.1672), (-0.8159, 0.6, 0.1841), (-0.8328, 0.6, 0.2016), (-0.8489, 0.6, 0.2197), (-0.8644, 0.6, 0.2385), (-0.8791, 0.6, 0.2578), (-0.8931, 0.6, 0.2777), (-0.9064, 0.6, 0.2981), (-0.9188, 0.6, 0.3189), (-0.9304, 0.6, 0.3403), (-0.9412, 0.6, 0.3621), (-0.9511, 0.6, 0.3842), (-0.9602, 0.6, 0.4068), (-0.9683, 0.6, 0.4297), (-0.9756, 0.6, 0.4529), (-0.982, 0.6, 0.4763), (-0.9874, 0.6, 0.5), (-0.9919, 0.6, 0.5239), (-0.9954, 0.6, 0.5479), (-0.9979, 0.6, 0.5721), (-0.9995, 0.6, 0.5964), (-0.3793, 0.8, 0.0), (-1.0, 0.8, 0.6207), (-0.4036, 0.8, 0.0005318), (-0.4279, 0.8, 0.002083), (-0.4521, 0.8, 0.004625), (-0.4761, 0.8, 0.008143), (-0.5, 0.8, 0.01262), (-0.5237, 0.8, 0.01805), (-0.5471, 0.8, 0.0244), (-0.5703, 0.8, 0.03167), (-0.5932, 0.8, 0.03985), (-0.6158, 0.8, 0.04891), (-0.6379, 0.8, 0.05883), (-0.6597, 0.8, 0.06961), (-0.6811, 0.8, 0.08122), (-0.7019, 0.8, 0.09365), (-0.7223, 0.8, 0.1069), (-0.7422, 0.8, 0.1209), (-0.7615, 0.8, 0.1356), (-0.7803, 0.8, 0.1511), (-0.7984, 0.8, 0.1672), (-0.8159, 0.8, 0.1841), (-0.8328, 0.8, 0.2016), (-0.8489, 0.8, 0.2197), (-0.8644, 0.8, 0.2385), (-0.8791, 0.8, 0.2578), (-0.8931, 0.8, 0.2777), (-0.9064, 0.8, 0.2981), (-0.9188, 0.8, 0.3189), (-0.9304, 0.8, 0.3403), (-0.9412, 0.8, 0.3621), (-0.9511, 0.8, 0.3842), (-0.9602, 0.8, 0.4068), (-0.9683, 0.8, 0.4297), (-0.9756, 0.8, 0.4529), (-0.982, 0.8, 0.4763), (-0.9874, 0.8, 0.5), (-0.9919, 0.8, 0.5239), (-0.9954, 0.8, 0.5479), (-0.9979, 0.8, 0.5721), (-0.9995, 0.8, 0.5964), (-1.0, 1.0, 0.6207), (-0.8, 1.0, 0.0), (-0.9998, 1.0, 0.5964), (-0.9993, 1.0, 0.5721), (-0.9985, 1.0, 0.5479), (-0.9974, 1.0, 0.5239), (-0.9959, 1.0, 0.5), (-0.9942, 1.0, 0.4763), (-0.9921, 1.0, 0.4529), (-0.9898, 1.0, 0.4297), (-0.9872, 1.0, 0.4068), (-0.9842, 1.0, 0.3842), (-0.981, 1.0, 0.3621), (-0.9776, 1.0, 0.3403), (-0.9738, 1.0, 0.3189), (-0.9698, 1.0, 0.2981), (-0.9656, 1.0, 0.2777), (-0.9611, 1.0, 0.2578), (-0.9563, 1.0, 0.2385), (-0.9513, 1.0, 0.2197), (-0.9461, 1.0, 0.2016), (-0.9407, 1.0, 0.1841), (-0.935, 1.0, 0.1672), (-0.9292, 1.0, 0.1511), (-0.9232, 1.0, 0.1356), (-0.9169, 1.0, 0.1209), (-0.9105, 1.0, 0.1069), (-0.904, 1.0, 0.09365), (-0.8972, 1.0, 0.08122), (-0.8903, 1.0, 0.06961), (-0.8833, 1.0, 0.05883), (-0.8762, 1.0, 0.04891), (-0.8689, 1.0, 0.03985), (-0.8615, 1.0, 0.03167), (-0.8541, 1.0, 0.0244), (-0.8465, 1.0, 0.01805), (-0.8389, 1.0, 0.01262), (-0.8312, 1.0, 0.008143), (-0.8234, 1.0, 0.004625), (-0.8156, 1.0, 0.002083), (-0.8078, 1.0, 0.0005318)], [], [(162, 10, 20, 203), (0, 1, 11, 10), (1, 2, 12, 11), (2, 3, 13, 12), (3, 4, 14, 13), (4, 5, 15, 14), (5, 6, 16, 15), (6, 7, 17, 16), (7, 8, 18, 17), (8, 9, 19, 18), (163, 204, 112, 111), (10, 11, 21, 20), (11, 12, 22, 21), (12, 13, 23, 22), (13, 14, 24, 23), (14, 15, 25, 24), (15, 16, 26, 25), (16, 17, 27, 26), (17, 18, 28, 27), (18, 19, 29, 28), (204, 245, 113, 112), (20, 21, 31, 30), (21, 22, 32, 31), (22, 23, 33, 32), (23, 24, 34, 33), (24, 25, 35, 34), (25, 26, 36, 35), (26, 27, 37, 36), (27, 28, 38, 37), (28, 29, 39, 38), (245, 286, 114, 113), (30, 31, 41, 40), (31, 32, 42, 41), (32, 33, 43, 42), (33, 34, 44, 43), (34, 35, 45, 44), (35, 36, 46, 45), (36, 37, 47, 46), (37, 38, 48, 47), (38, 39, 49, 48), (286, 327, 115, 114), (40, 41, 51, 50), (41, 42, 52, 51), (42, 43, 53, 52), (43, 44, 54, 53), (44, 45, 55, 54), (45, 46, 56, 55), (46, 47, 57, 56), (47, 48, 58, 57), (48, 49, 59, 58), (327, 368, 116, 115), (50, 51, 61, 60), (51, 52, 62, 61), (52, 53, 63, 62), (53, 54, 64, 63), (54, 55, 65, 64), (55, 56, 66, 65), (56, 57, 67, 66), (57, 58, 68, 67), (58, 59, 69, 68), (368, 409, 117, 116), (60, 61, 71, 70), (61, 62, 72, 71), (62, 63, 73, 72), (63, 64, 74, 73), (64, 65, 75, 74), (65, 66, 76, 75), (66, 67, 77, 76), (67, 68, 78, 77), (68, 69, 79, 78), (409, 450, 118, 117), (70, 71, 81, 80), (71, 72, 82, 81), (72, 73, 83, 82), (73, 74, 84, 83), (74, 75, 85, 84), (75, 76, 86, 85), (76, 77, 87, 86), (77, 78, 88, 87), (78, 79, 89, 88), (450, 491, 119, 118), (80, 81, 91, 90), (81, 82, 92, 91), (82, 83, 93, 92), (83, 84, 94, 93), (84, 85, 95, 94), (85, 86, 96, 95), (86, 87, 97, 96), (87, 88, 98, 97), (88, 89, 99, 98), (491, 531, 120, 119), (90, 91, 101, 100), (91, 92, 102, 101), (92, 93, 103, 102), (93, 94, 104, 103), (94, 95, 105, 104), (95, 96, 106, 105), (96, 97, 107, 106), (97, 98, 108, 107), (98, 99, 109, 108), (367, 60, 70, 408), (121, 0, 10, 162), (408, 70, 80, 449), (203, 20, 30, 244), (449, 80, 90, 490), (244, 30, 40, 285), (490, 90, 100, 532), (285, 40, 50, 326), (326, 50, 60, 367), (163, 122, 161, 202), (202, 161, 160, 201), (201, 160, 159, 200), (200, 159, 158, 199), (199, 158, 157, 198), (198, 157, 156, 197), (197, 156, 155, 196), (196, 155, 154, 195), (195, 154, 153, 194), (194, 153, 152, 193), (193, 152, 151, 192), (192, 151, 150, 191), (191, 150, 149, 190), (190, 149, 148, 189), (189, 148, 147, 188), (188, 147, 146, 187), (187, 146, 145, 186), (186, 145, 144, 185), (185, 144, 143, 184), (184, 143, 142, 183), (183, 142, 141, 182), (182, 141, 140, 181), (181, 140, 139, 180), (180, 139, 138, 179), (179, 138, 137, 178), (178, 137, 136, 177), (177, 136, 135, 176), (176, 135, 134, 175), (175, 134, 133, 174), (174, 133, 132, 173), (173, 132, 131, 172), (172, 131, 130, 171), (171, 130, 129, 170), (170, 129, 128, 169), (169, 128, 127, 168), (168, 127, 126, 167), (167, 126, 125, 166), (166, 125, 124, 165), (165, 124, 123, 164), (164, 123, 121, 162), (204, 163, 202, 243), (243, 202, 201, 242), (242, 201, 200, 241), (241, 200, 199, 240), (240, 199, 198, 239), (239, 198, 197, 238), (238, 197, 196, 237), (237, 196, 195, 236), (236, 195, 194, 235), (235, 194, 193, 234), (234, 193, 192, 233), (233, 192, 191, 232), (232, 191, 190, 231), (231, 190, 189, 230), (230, 189, 188, 229), (229, 188, 187, 228), (228, 187, 186, 227), (227, 186, 185, 226), (226, 185, 184, 225), (225, 184, 183, 224), (224, 183, 182, 223), (223, 182, 181, 222), (222, 181, 180, 221), (221, 180, 179, 220), (220, 179, 178, 219), (219, 178, 177, 218), (218, 177, 176, 217), (217, 176, 175, 216), (216, 175, 174, 215), (215, 174, 173, 214), (214, 173, 172, 213), (213, 172, 171, 212), (212, 171, 170, 211), (211, 170, 169, 210), (210, 169, 168, 209), (209, 168, 167, 208), (208, 167, 166, 207), (207, 166, 165, 206), (206, 165, 164, 205), (205, 164, 162, 203), (245, 204, 243, 284), (284, 243, 242, 283), (283, 242, 241, 282), (282, 241, 240, 281), (281, 240, 239, 280), (280, 239, 238, 279), (279, 238, 237, 278), (278, 237, 236, 277), (277, 236, 235, 276), (276, 235, 234, 275), (275, 234, 233, 274), (274, 233, 232, 273), (273, 232, 231, 272), (272, 231, 230, 271), (271, 230, 229, 270), (270, 229, 228, 269), (269, 228, 227, 268), (268, 227, 226, 267), (267, 226, 225, 266), (266, 225, 224, 265), (265, 224, 223, 264), (264, 223, 222, 263), (263, 222, 221, 262), (262, 221, 220, 261), (261, 220, 219, 260), (260, 219, 218, 259), (259, 218, 217, 258), (258, 217, 216, 257), (257, 216, 215, 256), (256, 215, 214, 255), (255, 214, 213, 254), (254, 213, 212, 253), (253, 212, 211, 252), (252, 211, 210, 251), (251, 210, 209, 250), (250, 209, 208, 249), (249, 208, 207, 248), (248, 207, 206, 247), (247, 206, 205, 246), (246, 205, 203, 244), (286, 245, 284, 325), (325, 284, 283, 324), (324, 283, 282, 323), (323, 282, 281, 322), (322, 281, 280, 321), (321, 280, 279, 320), (320, 279, 278, 319), (319, 278, 277, 318), (318, 277, 276, 317), (317, 276, 275, 316), (316, 275, 274, 315), (315, 274, 273, 314), (314, 273, 272, 313), (313, 272, 271, 312), (312, 271, 270, 311), (311, 270, 269, 310), (310, 269, 268, 309), (309, 268, 267, 308), (308, 267, 266, 307), (307, 266, 265, 306), (306, 265, 264, 305), (305, 264, 263, 304), (304, 263, 262, 303), (303, 262, 261, 302), (302, 261, 260, 301), (301, 260, 259, 300), (300, 259, 258, 299), (299, 258, 257, 298), (298, 257, 256, 297), (297, 256, 255, 296), (296, 255, 254, 295), (295, 254, 253, 294), (294, 253, 252, 293), (293, 252, 251, 292), (292, 251, 250, 291), (291, 250, 249, 290), (290, 249, 248, 289), (289, 248, 247, 288), (288, 247, 246, 287), (287, 246, 244, 285), (327, 286, 325, 366), (366, 325, 324, 365), (365, 324, 323, 364), (364, 323, 322, 363), (363, 322, 321, 362), (362, 321, 320, 361), (361, 320, 319, 360), (360, 319, 318, 359), (359, 318, 317, 358), (358, 317, 316, 357), (357, 316, 315, 356), (356, 315, 314, 355), (355, 314, 313, 354), (354, 313, 312, 353), (353, 312, 311, 352), (352, 311, 310, 351), (351, 310, 309, 350), (350, 309, 308, 349), (349, 308, 307, 348), (348, 307, 306, 347), (347, 306, 305, 346), (346, 305, 304, 345), (345, 304, 303, 344), (344, 303, 302, 343), (343, 302, 301, 342), (342, 301, 300, 341), (341, 300, 299, 340), (340, 299, 298, 339), (339, 298, 297, 338), (338, 297, 296, 337), (337, 296, 295, 336), (336, 295, 294, 335), (335, 294, 293, 334), (334, 293, 292, 333), (333, 292, 291, 332), (332, 291, 290, 331), (331, 290, 289, 330), (330, 289, 288, 329), (329, 288, 287, 328), (328, 287, 285, 326), (368, 327, 366, 407), (407, 366, 365, 406), (406, 365, 364, 405), (405, 364, 363, 404), (404, 363, 362, 403), (403, 362, 361, 402), (402, 361, 360, 401), (401, 360, 359, 400), (400, 359, 358, 399), (399, 358, 357, 398), (398, 357, 356, 397), (397, 356, 355, 396), (396, 355, 354, 395), (395, 354, 353, 394), (394, 353, 352, 393), (393, 352, 351, 392), (392, 351, 350, 391), (391, 350, 349, 390), (390, 349, 348, 389), (389, 348, 347, 388), (388, 347, 346, 387), (387, 346, 345, 386), (386, 345, 344, 385), (385, 344, 343, 384), (384, 343, 342, 383), (383, 342, 341, 382), (382, 341, 340, 381), (381, 340, 339, 380), (380, 339, 338, 379), (379, 338, 337, 378), (378, 337, 336, 377), (377, 336, 335, 376), (376, 335, 334, 375), (375, 334, 333, 374), (374, 333, 332, 373), (373, 332, 331, 372), (372, 331, 330, 371), (371, 330, 329, 370), (370, 329, 328, 369), (369, 328, 326, 367), (409, 368, 407, 448), (448, 407, 406, 447), (447, 406, 405, 446), (446, 405, 404, 445), (445, 404, 403, 444), (444, 403, 402, 443), (443, 402, 401, 442), (442, 401, 400, 441), (441, 400, 399, 440), (440, 399, 398, 439), (439, 398, 397, 438), (438, 397, 396, 437), (437, 396, 395, 436), (436, 395, 394, 435), (435, 394, 393, 434), (434, 393, 392, 433), (433, 392, 391, 432), (432, 391, 390, 431), (431, 390, 389, 430), (430, 389, 388, 429), (429, 388, 387, 428), (428, 387, 386, 427), (427, 386, 385, 426), (426, 385, 384, 425), (425, 384, 383, 424), (424, 383, 382, 423), (423, 382, 381, 422), (422, 381, 380, 421), (421, 380, 379, 420), (420, 379, 378, 419), (419, 378, 377, 418), (418, 377, 376, 417), (417, 376, 375, 416), (416, 375, 374, 415), (415, 374, 373, 414), (414, 373, 372, 413), (413, 372, 371, 412), (412, 371, 370, 411), (411, 370, 369, 410), (410, 369, 367, 408), (450, 409, 448, 489), (489, 448, 447, 488), (488, 447, 446, 487), (487, 446, 445, 486), (486, 445, 444, 485), (485, 444, 443, 484), (484, 443, 442, 483), (483, 442, 441, 482), (482, 441, 440, 481), (481, 440, 439, 480), (480, 439, 438, 479), (479, 438, 437, 478), (478, 437, 436, 477), (477, 436, 435, 476), (476, 435, 434, 475), (475, 434, 433, 474), (474, 433, 432, 473), (473, 432, 431, 472), (472, 431, 430, 471), (471, 430, 429, 470), (470, 429, 428, 469), (469, 428, 427, 468), (468, 427, 426, 467), (467, 426, 425, 466), (466, 425, 424, 465), (465, 424, 423, 464), (464, 423, 422, 463), (463, 422, 421, 462), (462, 421, 420, 461), (461, 420, 419, 460), (460, 419, 418, 459), (459, 418, 417, 458), (458, 417, 416, 457), (457, 416, 415, 456), (456, 415, 414, 455), (455, 414, 413, 454), (454, 413, 412, 453), (453, 412, 411, 452), (452, 411, 410, 451), (451, 410, 408, 449), (491, 450, 489, 530), (530, 489, 488, 529), (529, 488, 487, 528), (528, 487, 486, 527), (527, 486, 485, 526), (526, 485, 484, 525), (525, 484, 483, 524), (524, 483, 482, 523), (523, 482, 481, 522), (522, 481, 480, 521), (521, 480, 479, 520), (520, 479, 478, 519), (519, 478, 477, 518), (518, 477, 476, 517), (517, 476, 475, 516), (516, 475, 474, 515), (515, 474, 473, 514), (514, 473, 472, 513), (513, 472, 471, 512), (512, 471, 470, 511), (511, 470, 469, 510), (510, 469, 468, 509), (509, 468, 467, 508), (508, 467, 466, 507), (507, 466, 465, 506), (506, 465, 464, 505), (505, 464, 463, 504), (504, 463, 462, 503), (503, 462, 461, 502), (502, 461, 460, 501), (501, 460, 459, 500), (500, 459, 458, 499), (499, 458, 457, 498), (498, 457, 456, 497), (497, 456, 455, 496), (496, 455, 454, 495), (495, 454, 453, 494), (494, 453, 452, 493), (493, 452, 451, 492), (492, 451, 449, 490), (531, 491, 530, 533), (533, 530, 529, 534), (534, 529, 528, 535), (535, 528, 527, 536), (536, 527, 526, 537), (537, 526, 525, 538), (538, 525, 524, 539), (539, 524, 523, 540), (540, 523, 522, 541), (541, 522, 521, 542), (542, 521, 520, 543), (543, 520, 519, 544), (544, 519, 518, 545), (545, 518, 517, 546), (546, 517, 516, 547), (547, 516, 515, 548), (548, 515, 514, 549), (549, 514, 513, 550), (550, 513, 512, 551), (551, 512, 511, 552), (552, 511, 510, 553), (553, 510, 509, 554), (554, 509, 508, 555), (555, 508, 507, 556), (556, 507, 506, 557), (557, 506, 505, 558), (558, 505, 504, 559), (559, 504, 503, 560), (560, 503, 502, 561), (561, 502, 501, 562), (562, 501, 500, 563), (563, 500, 499, 564), (564, 499, 498, 565), (565, 498, 497, 566), (566, 497, 496, 567), (567, 496, 495, 568), (568, 495, 494, 569), (569, 494, 493, 570), (570, 493, 492, 571), (571, 492, 490, 532), (122, 163, 111, 110)])
_uv = me_grid.uv_layers.new(name='UVMap')
_uv.uv.foreach_set('vector', [0.3103, 0.1, 0.1, 0.1, 0.1, 0.2, 0.3103, 0.2, 0.1, 0.0, 0.2, 0.0, 0.2, 0.1, 0.1, 0.1, 0.2, 0.0, 0.3, 0.0, 0.3, 0.1, 0.2, 0.1, 0.3, 0.0, 0.4, 0.0, 0.4, 0.1, 0.3, 0.1, 0.4, 0.0, 0.5, 0.0, 0.5, 0.1, 0.4, 0.1, 0.5, 0.0, 0.6, 0.0, 0.6, 0.1, 0.5, 0.1, 0.6, 0.0, 0.7, 0.0, 0.7, 0.1, 0.6, 0.1, 0.7, 0.0, 0.8, 0.0, 0.8, 0.1, 0.7, 0.1, 0.8, 0.0, 0.9, 0.0, 0.9, 0.1, 0.8, 0.1, 0.9, 0.0, 1.0, 0.0, 1.0, 0.1, 0.9, 0.1, 0.0, 0.1, 0.0, 0.2, 0.0, 0.2, 0.0, 0.1, 0.1, 0.1, 0.2, 0.1, 0.2, 0.2, 0.1, 0.2, 0.2, 0.1, 0.3, 0.1, 0.3, 0.2, 0.2, 0.2, 0.3, 0.1, 0.4, 0.1, 0.4, 0.2, 0.3, 0.2, 0.4, 0.1, 0.5, 0.1, 0.5, 0.2, 0.4, 0.2, 0.5, 0.1, 0.6, 0.1, 0.6, 0.2, 0.5, 0.2, 0.6, 0.1, 0.7, 0.1, 0.7, 0.2, 0.6, 0.2, 0.7, 0.1, 0.8, 0.1, 0.8, 0.2, 0.7, 0.2, 0.8, 0.1, 0.9, 0.1, 0.9, 0.2, 0.8, 0.2, 0.9, 0.1, 1.0, 0.1, 1.0, 0.2, 0.9, 0.2, 0.0, 0.2, 0.0, 0.3, 0.0, 0.3, 0.0, 0.2, 0.1, 0.2, 0.2, 0.2, 0.2, 0.3, 0.1, 0.3, 0.2, 0.2, 0.3, 0.2, 0.3, 0.3, 0.2, 0.3, 0.3, 0.2, 0.4, 0.2, 0.4, 0.3, 0.3, 0.3, 0.4, 0.2, 0.5, 0.2, 0.5, 0.3, 0.4, 0.3, 0.5, 0.2, 0.6, 0.2, 0.6, 0.3, 0.5, 0.3, 0.6, 0.2, 0.7, 0.2, 0.7, 0.3, 0.6, 0.3, 0.7, 0.2, 0.8, 0.2, 0.8, 0.3, 0.7, 0.3, 0.8, 0.2, 0.9, 0.2, 0.9, 0.3, 0.8, 0.3, 0.9, 0.2, 1.0, 0.2, 1.0, 0.3, 0.9, 0.3, 0.0, 0.3, 0.0, 0.4, 0.0, 0.4, 0.0, 0.3, 0.1, 0.3, 0.2, 0.3, 0.2, 0.4, 0.1, 0.4, 0.2, 0.3, 0.3, 0.3, 0.3, 0.4, 0.2, 0.4, 0.3, 0.3, 0.4, 0.3, 0.4, 0.4, 0.3, 0.4, 0.4, 0.3, 0.5, 0.3, 0.5, 0.4, 0.4, 0.4, 0.5, 0.3, 0.6, 0.3, 0.6, 0.4, 0.5, 0.4, 0.6, 0.3, 0.7, 0.3, 0.7, 0.4, 0.6, 0.4, 0.7, 0.3, 0.8, 0.3, 0.8, 0.4, 0.7, 0.4, 0.8, 0.3, 0.9, 0.3, 0.9, 0.4, 0.8, 0.4, 0.9, 0.3, 1.0, 0.3, 1.0, 0.4, 0.9, 0.4, 0.0, 0.4, 0.0, 0.5, 0.0, 0.5, 0.0, 0.4, 0.1, 0.4, 0.2, 0.4, 0.2, 0.5, 0.1, 0.5, 0.2, 0.4, 0.3, 0.4, 0.3, 0.5, 0.2, 0.5, 0.3, 0.4, 0.4, 0.4, 0.4, 0.5, 0.3, 0.5, 0.4, 0.4, 0.5, 0.4, 0.5, 0.5, 0.4, 0.5, 0.5, 0.4, 0.6, 0.4, 0.6, 0.5, 0.5, 0.5, 0.6, 0.4, 0.7, 0.4, 0.7, 0.5, 0.6, 0.5, 0.7, 0.4, 0.8, 0.4, 0.8, 0.5, 0.7, 0.5, 0.8, 0.4, 0.9, 0.4, 0.9, 0.5, 0.8, 0.5, 0.9, 0.4, 1.0, 0.4, 1.0, 0.5, 0.9, 0.5, 0.0, 0.5, 0.0, 0.6, 0.0, 0.6, 0.0, 0.5, 0.1, 0.5, 0.2, 0.5, 0.2, 0.6, 0.1, 0.6, 0.2, 0.5, 0.3, 0.5, 0.3, 0.6, 0.2, 0.6, 0.3, 0.5, 0.4, 0.5, 0.4, 0.6, 0.3, 0.6, 0.4, 0.5, 0.5, 0.5, 0.5, 0.6, 0.4, 0.6, 0.5, 0.5, 0.6, 0.5, 0.6, 0.6, 0.5, 0.6, 0.6, 0.5, 0.7, 0.5, 0.7, 0.6, 0.6, 0.6, 0.7, 0.5, 0.8, 0.5, 0.8, 0.6, 0.7, 0.6, 0.8, 0.5, 0.9, 0.5, 0.9, 0.6, 0.8, 0.6, 0.9, 0.5, 1.0, 0.5, 1.0, 0.6, 0.9, 0.6, 0.0, 0.6, 0.0, 0.7, 0.0, 0.7, 0.0, 0.6, 0.1, 0.6, 0.2, 0.6, 0.2, 0.7, 0.1, 0.7, 0.2, 0.6, 0.3, 0.6, 0.3, 0.7, 0.2, 0.7, 0.3, 0.6, 0.4, 0.6, 0.4, 0.7, 0.3, 0.7, 0.4, 0.6, 0.5, 0.6, 0.5, 0.7, 0.4, 0.7, 0.5, 0.6, 0.6, 0.6, 0.6, 0.7, 0.5, 0.7, 0.6, 0.6, 0.7, 0.6, 0.7, 0.7, 0.6, 0.7, 0.7, 0.6, 0.8, 0.6, 0.8, 0.7, 0.7, 0.7, 0.8, 0.6, 0.9, 0.6, 0.9, 0.7, 0.8, 0.7, 0.9, 0.6, 1.0, 0.6, 1.0, 0.7, 0.9, 0.7, 0.0, 0.7, 0.0, 0.8, 0.0, 0.8, 0.0, 0.7, 0.1, 0.7, 0.2, 0.7, 0.2, 0.8, 0.1, 0.8, 0.2, 0.7, 0.3, 0.7, 0.3, 0.8, 0.2, 0.8, 0.3, 0.7, 0.4, 0.7, 0.4, 0.8, 0.3, 0.8, 0.4, 0.7, 0.5, 0.7, 0.5, 0.8, 0.4, 0.8, 0.5, 0.7, 0.6, 0.7, 0.6, 0.8, 0.5, 0.8, 0.6, 0.7, 0.7, 0.7, 0.7, 0.8, 0.6, 0.8, 0.7, 0.7, 0.8, 0.7, 0.8, 0.8, 0.7, 0.8, 0.8, 0.7, 0.9, 0.7, 0.9, 0.8, 0.8, 0.8, 0.9, 0.7, 1.0, 0.7, 1.0, 0.8, 0.9, 0.8, 0.0, 0.8, 0.0, 0.9, 0.0, 0.9, 0.0, 0.8, 0.1, 0.8, 0.2, 0.8, 0.2, 0.9, 0.1, 0.9, 0.2, 0.8, 0.3, 0.8, 0.3, 0.9, 0.2, 0.9, 0.3, 0.8, 0.4, 0.8, 0.4, 0.9, 0.3, 0.9, 0.4, 0.8, 0.5, 0.8, 0.5, 0.9, 0.4, 0.9, 0.5, 0.8, 0.6, 0.8, 0.6, 0.9, 0.5, 0.9, 0.6, 0.8, 0.7, 0.8, 0.7, 0.9, 0.6, 0.9, 0.7, 0.8, 0.8, 0.8, 0.8, 0.9, 0.7, 0.9, 0.8, 0.8, 0.9, 0.8, 0.9, 0.9, 0.8, 0.9, 0.9, 0.8, 1.0, 0.8, 1.0, 0.9, 0.9, 0.9, 0.0, 0.9, 0.0, 1.0, 0.0, 1.0, 0.0, 0.9, 0.1, 0.9, 0.2, 0.9, 0.2, 1.0, 0.1, 1.0, 0.2, 0.9, 0.3, 0.9, 0.3, 1.0, 0.2, 1.0, 0.3, 0.9, 0.4, 0.9, 0.4, 1.0, 0.3, 1.0, 0.4, 0.9, 0.5, 0.9, 0.5, 1.0, 0.4, 1.0, 0.5, 0.9, 0.6, 0.9, 0.6, 1.0, 0.5, 1.0, 0.6, 0.9, 0.7, 0.9, 0.7, 1.0, 0.6, 1.0, 0.7, 0.9, 0.8, 0.9, 0.8, 1.0, 0.7, 1.0, 0.8, 0.9, 0.9, 0.9, 0.9, 1.0, 0.8, 1.0, 0.9, 0.9, 1.0, 0.9, 1.0, 1.0, 0.9, 1.0, 0.3103, 0.6, 0.1, 0.6, 0.1, 0.7, 0.3103, 0.7, 0.1, 0.0, 0.1, 0.0, 0.1, 0.1, 0.3103, 0.1, 0.3103, 0.7, 0.1, 0.7, 0.1, 0.8, 0.3103, 0.8, 0.3103, 0.2, 0.1, 0.2, 0.1, 0.3, 0.3103, 0.3, 0.3103, 0.8, 0.1, 0.8, 0.1, 0.9, 0.3103, 0.9, 0.3103, 0.3, 0.1, 0.3, 0.1, 0.4, 0.3103, 0.4, 0.3103, 0.9, 0.1, 0.9, 0.1, 1.0, 0.1, 1.0, 0.3103, 0.4, 0.1, 0.4, 0.1, 0.5, 0.3103, 0.5, 0.3103, 0.5, 0.1, 0.5, 0.1, 0.6, 0.3103, 0.6, 0.0, 0.1, 0.0, 0.0, 0.0, 0.0, 0.0, 0.1, 0.0, 0.1, 0.0, 0.0, 0.0, 0.0, 0.0, 0.1, 0.0, 0.1, 0.0, 0.0, 0.0, 0.0, 0.0, 0.1, 0.0, 0.1, 0.0, 0.0, 0.0, 0.0, 0.0, 0.1, 0.0, 0.1, 0.0, 0.0, 0.0, 0.0, 0.0, 0.1, 0.0, 0.1, 0.0, 0.0, 0.0, 0.0, 0.0, 0.1, 0.0, 0.1, 0.0, 0.0, 0.0, 0.0, 0.0, 0.1, 0.0, 0.1, 0.0, 0.0, 0.0, 0.0, 0.0, 0.1, 0.0, 0.1, 0.0, 0.0, 0.0, 0.0, 0.0, 0.1, 0.0, 0.1, 0.0, 0.0, 0.0, 0.0, 0.0, 0.1, 0.0, 0.1, 0.0, 0.0, 0.0, 0.0, 0.0, 0.1, 0.0, 0.1, 0.0, 0.0, 0.0, 0.0, 0.0, 0.1, 0.0, 0.1, 0.0, 0.0, 0.0, 0.0, 0.0, 0.1, 0.0, 0.1, 0.0, 0.0, 0.0, 0.0, 0.0, 0.1, 0.0, 0.1, 0.0, 0.0, 0.0, 0.0, 0.0, 0.1, 0.0, 0.1, 0.0, 0.0, 0.0, 0.0, 0.0, 0.1, 0.0, 0.1, 0.0, 0.0, 0.0, 0.0, 0.0, 0.1, 0.0, 0.1, 0.0, 0.0, 0.0, 0.0, 0.0, 0.1, 0.0, 0.1, 0.0, 0.0, 0.0, 0.0, 0.0, 0.1, 0.0, 0.1, 0.0, 0.0, 0.0, 0.0, 0.0, 0.1, 0.0, 0.1, 0.0, 0.0, 0.03248, 0.0, 0.1008, 0.1, 0.1008, 0.1, 0.03248, 0.0, 0.0354, 0.0, 0.1099, 0.1, 0.1099, 0.1, 0.0354, 0.0, 0.03842, 0.0, 0.1192, 0.1, 0.1192, 0.1, 0.03842, 0.0, 0.04154, 0.0, 0.1289, 0.1, 0.1289, 0.1, 0.04154, 0.0, 0.04474, 0.0, 0.1388, 0.1, 0.1388, 0.1, 0.04474, 0.0, 0.04802, 0.0, 0.149, 0.1, 0.149, 0.1, 0.04802, 0.0, 0.05139, 0.0, 0.1595, 0.1, 0.1595, 0.1, 0.05139, 0.0, 0.05483, 0.0, 0.1701, 0.1, 0.1701, 0.1, 0.05483, 0.0, 0.05834, 0.0, 0.181, 0.1, 0.181, 0.1, 0.05834, 0.0, 0.06191, 0.0, 0.1921, 0.1, 0.1921, 0.1, 0.06191, 0.0, 0.06554, 0.0, 0.2034, 0.1, 0.2034, 0.1, 0.06554, 0.0, 0.06923, 0.0, 0.2148, 0.1, 0.2148, 0.1, 0.06923, 0.0, 0.07297, 0.0, 0.2264, 0.1, 0.2264, 0.1, 0.07297, 0.0, 0.07675, 0.0, 0.2382, 0.1, 0.2382, 0.1, 0.07675, 0.0, 0.08056, 0.0, 0.25, 0.1, 0.25, 0.1, 0.08056, 0.0, 0.08441, 0.0, 0.2619, 0.1, 0.2619, 0.1, 0.08441, 0.0, 0.08828, 0.0, 0.274, 0.1, 0.274, 0.1, 0.08828, 0.0, 0.09218, 0.0, 0.2861, 0.1, 0.2861, 0.1, 0.09218, 0.0, 0.09609, 0.0, 0.2982, 0.1, 0.2982, 0.1, 0.09609, 0.0, 0.1, 0.0, 0.3103, 0.1, 0.0, 0.2, 0.0, 0.1, 0.0, 0.1, 0.0, 0.2, 0.0, 0.2, 0.0, 0.1, 0.0, 0.1, 0.0, 0.2, 0.0, 0.2, 0.0, 0.1, 0.0, 0.1, 0.0, 0.2, 0.0, 0.2, 0.0, 0.1, 0.0, 0.1, 0.0, 0.2, 0.0, 0.2, 0.0, 0.1, 0.0, 0.1, 0.0, 0.2, 0.0, 0.2, 0.0, 0.1, 0.0, 0.1, 0.0, 0.2, 0.0, 0.2, 0.0, 0.1, 0.0, 0.1, 0.0, 0.2, 0.0, 0.2, 0.0, 0.1, 0.0, 0.1, 0.0, 0.2, 0.0, 0.2, 0.0, 0.1, 0.0, 0.1, 0.0, 0.2, 0.0, 0.2, 0.0, 0.1, 0.0, 0.1, 0.0, 0.2, 0.0, 0.2, 0.0, 0.1, 0.0, 0.1, 0.0, 0.2, 0.0, 0.2, 0.0, 0.1, 0.0, 0.1, 0.0, 0.2, 0.0, 0.2, 0.0, 0.1, 0.0, 0.1, 0.0, 0.2, 0.0, 0.2, 0.0, 0.1, 0.0, 0.1, 0.0, 0.2, 0.0, 0.2, 0.0, 0.1, 0.0, 0.1, 0.0, 0.2, 0.0, 0.2, 0.0, 0.1, 0.0, 0.1, 0.0, 0.2, 0.0, 0.2, 0.0, 0.1, 0.0, 0.1, 0.0, 0.2, 0.0, 0.2, 0.0, 0.1, 0.0, 0.1, 0.0, 0.2, 0.0, 0.2, 0.0, 0.1, 0.0, 0.1, 0.0, 0.2, 0.0, 0.2, 0.0, 0.1, 0.0, 0.1, 0.0, 0.2, 0.0, 0.2, 0.0, 0.1, 0.1008, 0.1, 0.1008, 0.2, 0.1008, 0.2, 0.1008, 0.1, 0.1099, 0.1, 0.1099, 0.2, 0.1099, 0.2, 0.1099, 0.1, 0.1192, 0.1, 0.1192, 0.2, 0.1192, 0.2, 0.1192, 0.1, 0.1289, 0.1, 0.1289, 0.2, 0.1289, 0.2, 0.1289, 0.1, 0.1388, 0.1, 0.1388, 0.2, 0.1388, 0.2, 0.1388, 0.1, 0.149, 0.1, 0.149, 0.2, 0.149, 0.2, 0.149, 0.1, 0.1595, 0.1, 0.1595, 0.2, 0.1595, 0.2, 0.1595, 0.1, 0.1701, 0.1, 0.1701, 0.2, 0.1701, 0.2, 0.1701, 0.1, 0.181, 0.1, 0.181, 0.2, 0.181, 0.2, 0.181, 0.1, 0.1921, 0.1, 0.1921, 0.2, 0.1921, 0.2, 0.1921, 0.1, 0.2034, 0.1, 0.2034, 0.2, 0.2034, 0.2, 0.2034, 0.1, 0.2148, 0.1, 0.2148, 0.2, 0.2148, 0.2, 0.2148, 0.1, 0.2264, 0.1, 0.2264, 0.2, 0.2264, 0.2, 0.2264, 0.1, 0.2382, 0.1, 0.2382, 0.2, 0.2382, 0.2, 0.2382, 0.1, 0.25, 0.1, 0.25, 0.2, 0.25, 0.2, 0.25, 0.1, 0.2619, 0.1, 0.2619, 0.2, 0.2619, 0.2, 0.2619, 0.1, 0.274, 0.1, 0.274, 0.2, 0.274, 0.2, 0.274, 0.1, 0.2861, 0.1, 0.2861, 0.2, 0.2861, 0.2, 0.2861, 0.1, 0.2982, 0.1, 0.2982, 0.2, 0.2982, 0.2, 0.2982, 0.1, 0.3103, 0.1, 0.3103, 0.2, 0.0, 0.3, 0.0, 0.2, 0.0, 0.2, 0.0, 0.3, 0.0, 0.3, 0.0, 0.2, 0.0, 0.2, 0.0, 0.3, 0.0, 0.3, 0.0, 0.2, 0.0, 0.2, 0.0, 0.3, 0.0, 0.3, 0.0, 0.2, 0.0, 0.2, 0.0, 0.3, 0.0, 0.3, 0.0, 0.2, 0.0, 0.2, 0.0, 0.3, 0.0, 0.3, 0.0, 0.2, 0.0, 0.2, 0.0, 0.3, 0.0, 0.3, 0.0, 0.2, 0.0, 0.2, 0.0, 0.3, 0.0, 0.3, 0.0, 0.2, 0.0, 0.2, 0.0, 0.3, 0.0, 0.3, 0.0, 0.2, 0.0, 0.2, 0.0, 0.3, 0.0, 0.3, 0.0, 0.2, 0.0, 0.2, 0.0, 0.3, 0.0, 0.3, 0.0, 0.2, 0.0, 0.2, 0.0, 0.3, 0.0, 0.3, 0.0, 0.2, 0.0, 0.2, 0.0, 0.3, 0.0, 0.3, 0.0, 0.2, 0.0, 0.2, 0.0, 0.3, 0.0, 0.3, 0.0, 0.2, 0.0, 0.2, 0.0, 0.3, 0.0, 0.3, 0.0, 0.2, 0.0, 0.2, 0.0, 0.3, 0.0, 0.3, 0.0, 0.2, 0.0, 0.2, 0.0, 0.3, 0.0, 0.3, 0.0, 0.2, 0.0, 0.2, 0.0, 0.3, 0.0, 0.3, 0.0, 0.2, 0.0, 0.2, 0.0, 0.3, 0.0, 0.3, 0.0, 0.2, 0.0, 0.2, 0.0, 0.3, 0.0, 0.3, 0.0, 0.2, 0.0, 0.2, 0.0, 0.3, 0.0, 0.3, 0.0, 0.2, 0.1008, 0.2, 0.1008, 0.3, 0.1008, 0.3, 0.1008, 0.2, 0.1099, 0.2, 0.1099, 0.3, 0.1099, 0.3, 0.1099, 0.2, 0.1192, 0.2, 0.1192, 0.3, 0.1192, 0.3, 0.1192, 0.2, 0.1289, 0.2, 0.1289, 0.3, 0.1289, 0.3, 0.1289, 0.2, 0.1388, 0.2, 0.1388, 0.3, 0.1388, 0.3, 0.1388, 0.2, 0.149, 0.2, 0.149, 0.3, 0.149, 0.3, 0.149, 0.2, 0.1595, 0.2, 0.1595, 0.3, 0.1595, 0.3, 0.1595, 0.2, 0.1701, 0.2, 0.1701, 0.3, 0.1701, 0.3, 0.1701, 0.2, 0.181, 0.2, 0.181, 0.3, 0.181, 0.3, 0.181, 0.2, 0.1921, 0.2, 0.1921, 0.3, 0.1921, 0.3, 0.1921, 0.2, 0.2034, 0.2, 0.2034, 0.3, 0.2034, 0.3, 0.2034, 0.2, 0.2148, 0.2, 0.2148, 0.3, 0.2148, 0.3, 0.2148, 0.2, 0.2264, 0.2, 0.2264, 0.3, 0.2264, 0.3, 0.2264, 0.2, 0.2382, 0.2, 0.2382, 0.3, 0.2382, 0.3, 0.2382, 0.2, 0.25, 0.2, 0.25, 0.3, 0.25, 0.3, 0.25, 0.2, 0.2619, 0.2, 0.2619, 0.3, 0.2619, 0.3, 0.2619, 0.2, 0.274, 0.2, 0.274, 0.3, 0.274, 0.3, 0.274, 0.2, 0.2861, 0.2, 0.2861, 0.3, 0.2861, 0.3, 0.2861, 0.2, 0.2982, 0.2, 0.2982, 0.3, 0.2982, 0.3, 0.2982, 0.2, 0.3103, 0.2, 0.3103, 0.3, 0.0, 0.4, 0.0, 0.3, 0.0, 0.3, 0.0, 0.4, 0.0, 0.4, 0.0, 0.3, 0.0, 0.3, 0.0, 0.4, 0.0, 0.4, 0.0, 0.3, 0.0, 0.3, 0.0, 0.4, 0.0, 0.4, 0.0, 0.3, 0.0, 0.3, 0.0, 0.4, 0.0, 0.4, 0.0, 0.3, 0.0, 0.3, 0.0, 0.4, 0.0, 0.4, 0.0, 0.3, 0.0, 0.3, 0.0, 0.4, 0.0, 0.4, 0.0, 0.3, 0.0, 0.3, 0.0, 0.4, 0.0, 0.4, 0.0, 0.3, 0.0, 0.3, 0.0, 0.4, 0.0, 0.4, 0.0, 0.3, 0.0, 0.3, 0.0, 0.4, 0.0, 0.4, 0.0, 0.3, 0.0, 0.3, 0.0, 0.4, 0.0, 0.4, 0.0, 0.3, 0.0, 0.3, 0.0, 0.4, 0.0, 0.4, 0.0, 0.3, 0.0, 0.3, 0.0, 0.4, 0.0, 0.4, 0.0, 0.3, 0.0, 0.3, 0.0, 0.4, 0.0, 0.4, 0.0, 0.3, 0.0, 0.3, 0.0, 0.4, 0.0, 0.4, 0.0, 0.3, 0.0, 0.3, 0.0, 0.4, 0.0, 0.4, 0.0, 0.3, 0.0, 0.3, 0.0, 0.4, 0.0, 0.4, 0.0, 0.3, 0.0, 0.3, 0.0, 0.4, 0.0, 0.4, 0.0, 0.3, 0.0, 0.3, 0.0, 0.4, 0.0, 0.4, 0.0, 0.3, 0.0, 0.3, 0.0, 0.4, 0.0, 0.4, 0.0, 0.3, 0.0, 0.3, 0.0, 0.4, 0.0, 0.4, 0.0, 0.3, 0.1008, 0.3, 0.1008, 0.4, 0.1008, 0.4, 0.1008, 0.3, 0.1099, 0.3, 0.1099, 0.4, 0.1099, 0.4, 0.1099, 0.3, 0.1192, 0.3, 0.1192, 0.4, 0.1192, 0.4, 0.1192, 0.3, 0.1289, 0.3, 0.1289, 0.4, 0.1289, 0.4, 0.1289, 0.3, 0.1388, 0.3, 0.1388, 0.4, 0.1388, 0.4, 0.1388, 0.3, 0.149, 0.3, 0.149, 0.4, 0.149, 0.4, 0.149, 0.3, 0.1595, 0.3, 0.1595, 0.4, 0.1595, 0.4, 0.1595, 0.3, 0.1701, 0.3, 0.1701, 0.4, 0.1701, 0.4, 0.1701, 0.3, 0.181, 0.3, 0.181, 0.4, 0.181, 0.4, 0.181, 0.3, 0.1921, 0.3, 0.1921, 0.4, 0.1921, 0.4, 0.1921, 0.3, 0.2034, 0.3, 0.2034, 0.4, 0.2034, 0.4, 0.2034, 0.3, 0.2148, 0.3, 0.2148, 0.4, 0.2148, 0.4, 0.2148, 0.3, 0.2264, 0.3, 0.2264, 0.4, 0.2264, 0.4, 0.2264, 0.3, 0.2382, 0.3, 0.2382, 0.4, 0.2382, 0.4, 0.2382, 0.3, 0.25, 0.3, 0.25, 0.4, 0.25, 0.4, 0.25, 0.3, 0.2619, 0.3, 0.2619, 0.4, 0.2619, 0.4, 0.2619, 0.3, 0.274, 0.3, 0.274, 0.4, 0.274, 0.4, 0.274, 0.3, 0.2861, 0.3, 0.2861, 0.4, 0.2861, 0.4, 0.2861, 0.3, 0.2982, 0.3, 0.2982, 0.4, 0.2982, 0.4, 0.2982, 0.3, 0.3103, 0.3, 0.3103, 0.4, 0.0, 0.5, 0.0, 0.4, 0.0, 0.4, 0.0, 0.5, 0.0, 0.5, 0.0, 0.4, 0.0, 0.4, 0.0, 0.5, 0.0, 0.5, 0.0, 0.4, 0.0, 0.4, 0.0, 0.5, 0.0, 0.5, 0.0, 0.4, 0.0, 0.4, 0.0, 0.5, 0.0, 0.5, 0.0, 0.4, 0.0, 0.4, 0.0, 0.5, 0.0, 0.5, 0.0, 0.4, 0.0, 0.4, 0.0, 0.5, 0.0, 0.5, 0.0, 0.4, 0.0, 0.4, 0.0, 0.5, 0.0, 0.5, 0.0, 0.4, 0.0, 0.4, 0.0, 0.5, 0.0, 0.5, 0.0, 0.4, 0.0, 0.4, 0.0, 0.5, 0.0, 0.5, 0.0, 0.4, 0.0, 0.4, 0.0, 0.5, 0.0, 0.5, 0.0, 0.4, 0.0, 0.4, 0.0, 0.5, 0.0, 0.5, 0.0, 0.4, 0.0, 0.4, 0.0, 0.5, 0.0, 0.5, 0.0, 0.4, 0.0, 0.4, 0.0, 0.5, 0.0, 0.5, 0.0, 0.4, 0.0, 0.4, 0.0, 0.5, 0.0, 0.5, 0.0, 0.4, 0.0, 0.4, 0.0, 0.5, 0.0, 0.5, 0.0, 0.4, 0.0, 0.4, 0.0, 0.5, 0.0, 0.5, 0.0, 0.4, 0.0, 0.4, 0.0, 0.5, 0.0, 0.5, 0.0, 0.4, 0.0, 0.4, 0.0, 0.5, 0.0, 0.5, 0.0, 0.4, 0.0, 0.4, 0.0, 0.5, 0.0, 0.5, 0.0, 0.4, 0.0, 0.4, 0.0, 0.5, 0.0, 0.5, 0.0, 0.4, 0.1008, 0.4, 0.1008, 0.5, 0.1008, 0.5, 0.1008, 0.4, 0.1099, 0.4, 0.1099, 0.5, 0.1099, 0.5, 0.1099, 0.4, 0.1192, 0.4, 0.1192, 0.5, 0.1192, 0.5, 0.1192, 0.4, 0.1289, 0.4, 0.1289, 0.5, 0.1289, 0.5, 0.1289, 0.4, 0.1388, 0.4, 0.1388, 0.5, 0.1388, 0.5, 0.1388, 0.4, 0.149, 0.4, 0.149, 0.5, 0.149, 0.5, 0.149, 0.4, 0.1595, 0.4, 0.1595, 0.5, 0.1595, 0.5, 0.1595, 0.4, 0.1701, 0.4, 0.1701, 0.5, 0.1701, 0.5, 0.1701, 0.4, 0.181, 0.4, 0.181, 0.5, 0.181, 0.5, 0.181, 0.4, 0.1921, 0.4, 0.1921, 0.5, 0.1921, 0.5, 0.1921, 0.4, 0.2034, 0.4, 0.2034, 0.5, 0.2034, 0.5, 0.2034, 0.4, 0.2148, 0.4, 0.2148, 0.5, 0.2148, 0.5, 0.2148, 0.4, 0.2264, 0.4, 0.2264, 0.5, 0.2264, 0.5, 0.2264, 0.4, 0.2382, 0.4, 0.2382, 0.5, 0.2382, 0.5, 0.2382, 0.4, 0.25, 0.4, 0.25, 0.5, 0.25, 0.5, 0.25, 0.4, 0.2619, 0.4, 0.2619, 0.5, 0.2619, 0.5, 0.2619, 0.4, 0.274, 0.4, 0.274, 0.5, 0.274, 0.5, 0.274, 0.4, 0.2861, 0.4, 0.2861, 0.5, 0.2861, 0.5, 0.2861, 0.4, 0.2982, 0.4, 0.2982, 0.5, 0.2982, 0.5, 0.2982, 0.4, 0.3103, 0.4, 0.3103, 0.5, 0.0, 0.6, 0.0, 0.5, 0.0, 0.5, 0.0, 0.6, 0.0, 0.6, 0.0, 0.5, 0.0, 0.5, 0.0, 0.6, 0.0, 0.6, 0.0, 0.5, 0.0, 0.5, 0.0, 0.6, 0.0, 0.6, 0.0, 0.5, 0.0, 0.5, 0.0, 0.6, 0.0, 0.6, 0.0, 0.5, 0.0, 0.5, 0.0, 0.6, 0.0, 0.6, 0.0, 0.5, 0.0, 0.5, 0.0, 0.6, 0.0, 0.6, 0.0, 0.5, 0.0, 0.5, 0.0, 0.6, 0.0, 0.6, 0.0, 0.5, 0.0, 0.5, 0.0, 0.6, 0.0, 0.6, 0.0, 0.5, 0.0, 0.5, 0.0, 0.6, 0.0, 0.6, 0.0, 0.5, 0.0, 0.5, 0.0, 0.6, 0.0, 0.6, 0.0, 0.5, 0.0, 0.5, 0.0, 0.6, 0.0, 0.6, 0.0, 0.5, 0.0, 0.5, 0.0, 0.6, 0.0, 0.6, 0.0, 0.5, 0.0, 0.5, 0.0, 0.6, 0.0, 0.6, 0.0, 0.5, 0.0, 0.5, 0.0, 0.6, 0.0, 0.6, 0.0, 0.5, 0.0, 0.5, 0.0, 0.6, 0.0, 0.6, 0.0, 0.5, 0.0, 0.5, 0.0, 0.6, 0.0, 0.6, 0.0, 0.5, 0.0, 0.5, 0.0, 0.6, 0.0, 0.6, 0.0, 0.5, 0.0, 0.5, 0.0, 0.6, 0.0, 0.6, 0.0, 0.5, 0.0, 0.5, 0.0, 0.6, 0.0, 0.6, 0.0, 0.5, 0.0, 0.5, 0.0, 0.6, 0.0, 0.6, 0.0, 0.5, 0.1008, 0.5, 0.1008, 0.6, 0.1008, 0.6, 0.1008, 0.5, 0.1099, 0.5, 0.1099, 0.6, 0.1099, 0.6, 0.1099, 0.5, 0.1192, 0.5, 0.1192, 0.6, 0.1192, 0.6, 0.1192, 0.5, 0.1289, 0.5, 0.1289, 0.6, 0.1289, 0.6, 0.1289, 0.5, 0.1388, 0.5, 0.1388, 0.6, 0.1388, 0.6, 0.1388, 0.5, 0.149, 0.5, 0.149, 0.6, 0.149, 0.6, 0.149, 0.5, 0.1595, 0.5, 0.1595, 0.6, 0.1595, 0.6, 0.1595, 0.5, 0.1701, 0.5, 0.1701, 0.6, 0.1701, 0.6, 0.1701, 0.5, 0.181, 0.5, 0.181, 0.6, 0.181, 0.6, 0.181, 0.5, 0.1921, 0.5, 0.1921, 0.6, 0.1921, 0.6, 0.1921, 0.5, 0.2034, 0.5, 0.2034, 0.6, 0.2034, 0.6, 0.2034, 0.5, 0.2148, 0.5, 0.2148, 0.6, 0.2148, 0.6, 0.2148, 0.5, 0.2264, 0.5, 0.2264, 0.6, 0.2264, 0.6, 0.2264, 0.5, 0.2382, 0.5, 0.2382, 0.6, 0.2382, 0.6, 0.2382, 0.5, 0.25, 0.5, 0.25, 0.6, 0.25, 0.6, 0.25, 0.5, 0.2619, 0.5, 0.2619, 0.6, 0.2619, 0.6, 0.2619, 0.5, 0.274, 0.5, 0.274, 0.6, 0.274, 0.6, 0.274, 0.5, 0.2861, 0.5, 0.2861, 0.6, 0.2861, 0.6, 0.2861, 0.5, 0.2982, 0.5, 0.2982, 0.6, 0.2982, 0.6, 0.2982, 0.5, 0.3103, 0.5, 0.3103, 0.6, 0.0, 0.7, 0.0, 0.6, 0.0, 0.6, 0.0, 0.7, 0.0, 0.7, 0.0, 0.6, 0.0, 0.6, 0.0, 0.7, 0.0, 0.7, 0.0, 0.6, 0.0, 0.6, 0.0, 0.7, 0.0, 0.7, 0.0, 0.6, 0.0, 0.6, 0.0, 0.7, 0.0, 0.7, 0.0, 0.6, 0.0, 0.6, 0.0, 0.7, 0.0, 0.7, 0.0, 0.6, 0.0, 0.6, 0.0, 0.7, 0.0, 0.7, 0.0, 0.6, 0.0, 0.6, 0.0, 0.7, 0.0, 0.7, 0.0, 0.6, 0.0, 0.6, 0.0, 0.7, 0.0, 0.7, 0.0, 0.6, 0.0, 0.6, 0.0, 0.7, 0.0, 0.7, 0.0, 0.6, 0.0, 0.6, 0.0, 0.7, 0.0, 0.7, 0.0, 0.6, 0.0, 0.6, 0.0, 0.7, 0.0, 0.7, 0.0, 0.6, 0.0, 0.6, 0.0, 0.7, 0.0, 0.7, 0.0, 0.6, 0.0, 0.6, 0.0, 0.7, 0.0, 0.7, 0.0, 0.6, 0.0, 0.6, 0.0, 0.7, 0.0, 0.7, 0.0, 0.6, 0.0, 0.6, 0.0, 0.7, 0.0, 0.7, 0.0, 0.6, 0.0, 0.6, 0.0, 0.7, 0.0, 0.7, 0.0, 0.6, 0.0, 0.6, 0.0, 0.7, 0.0, 0.7, 0.0, 0.6, 0.0, 0.6, 0.0, 0.7, 0.0, 0.7, 0.0, 0.6, 0.0, 0.6, 0.0, 0.7, 0.0, 0.7, 0.0, 0.6, 0.0, 0.6, 0.0, 0.7, 0.0, 0.7, 0.0, 0.6, 0.1008, 0.6, 0.1008, 0.7, 0.1008, 0.7, 0.1008, 0.6, 0.1099, 0.6, 0.1099, 0.7, 0.1099, 0.7, 0.1099, 0.6, 0.1192, 0.6, 0.1192, 0.7, 0.1192, 0.7, 0.1192, 0.6, 0.1289, 0.6, 0.1289, 0.7, 0.1289, 0.7, 0.1289, 0.6, 0.1388, 0.6, 0.1388, 0.7, 0.1388, 0.7, 0.1388, 0.6, 0.149, 0.6, 0.149, 0.7, 0.149, 0.7, 0.149, 0.6, 0.1595, 0.6, 0.1595, 0.7, 0.1595, 0.7, 0.1595, 0.6, 0.1701, 0.6, 0.1701, 0.7, 0.1701, 0.7, 0.1701, 0.6, 0.181, 0.6, 0.181, 0.7, 0.181, 0.7, 0.181, 0.6, 0.1921, 0.6, 0.1921, 0.7, 0.1921, 0.7, 0.1921, 0.6, 0.2034, 0.6, 0.2034, 0.7, 0.2034, 0.7, 0.2034, 0.6, 0.2148, 0.6, 0.2148, 0.7, 0.2148, 0.7, 0.2148, 0.6, 0.2264, 0.6, 0.2264, 0.7, 0.2264, 0.7, 0.2264, 0.6, 0.2382, 0.6, 0.2382, 0.7, 0.2382, 0.7, 0.2382, 0.6, 0.25, 0.6, 0.25, 0.7, 0.25, 0.7, 0.25, 0.6, 0.2619, 0.6, 0.2619, 0.7, 0.2619, 0.7, 0.2619, 0.6, 0.274, 0.6, 0.274, 0.7, 0.274, 0.7, 0.274, 0.6, 0.2861, 0.6, 0.2861, 0.7, 0.2861, 0.7, 0.2861, 0.6, 0.2982, 0.6, 0.2982, 0.7, 0.2982, 0.7, 0.2982, 0.6, 0.3103, 0.6, 0.3103, 0.7, 0.0, 0.8, 0.0, 0.7, 0.0, 0.7, 0.0, 0.8, 0.0, 0.8, 0.0, 0.7, 0.0, 0.7, 0.0, 0.8, 0.0, 0.8, 0.0, 0.7, 0.0, 0.7, 0.0, 0.8, 0.0, 0.8, 0.0, 0.7, 0.0, 0.7, 0.0, 0.8, 0.0, 0.8, 0.0, 0.7, 0.0, 0.7, 0.0, 0.8, 0.0, 0.8, 0.0, 0.7, 0.0, 0.7, 0.0, 0.8, 0.0, 0.8, 0.0, 0.7, 0.0, 0.7, 0.0, 0.8, 0.0, 0.8, 0.0, 0.7, 0.0, 0.7, 0.0, 0.8, 0.0, 0.8, 0.0, 0.7, 0.0, 0.7, 0.0, 0.8, 0.0, 0.8, 0.0, 0.7, 0.0, 0.7, 0.0, 0.8, 0.0, 0.8, 0.0, 0.7, 0.0, 0.7, 0.0, 0.8, 0.0, 0.8, 0.0, 0.7, 0.0, 0.7, 0.0, 0.8, 0.0, 0.8, 0.0, 0.7, 0.0, 0.7, 0.0, 0.8, 0.0, 0.8, 0.0, 0.7, 0.0, 0.7, 0.0, 0.8, 0.0, 0.8, 0.0, 0.7, 0.0, 0.7, 0.0, 0.8, 0.0, 0.8, 0.0, 0.7, 0.0, 0.7, 0.0, 0.8, 0.0, 0.8, 0.0, 0.7, 0.0, 0.7, 0.0, 0.8, 0.0, 0.8, 0.0, 0.7, 0.0, 0.7, 0.0, 0.8, 0.0, 0.8, 0.0, 0.7, 0.0, 0.7, 0.0, 0.8, 0.0, 0.8, 0.0, 0.7, 0.0, 0.7, 0.0, 0.8, 0.0, 0.8, 0.0, 0.7, 0.1008, 0.7, 0.1008, 0.8, 0.1008, 0.8, 0.1008, 0.7, 0.1099, 0.7, 0.1099, 0.8, 0.1099, 0.8, 0.1099, 0.7, 0.1192, 0.7, 0.1192, 0.8, 0.1192, 0.8, 0.1192, 0.7, 0.1289, 0.7, 0.1289, 0.8, 0.1289, 0.8, 0.1289, 0.7, 0.1388, 0.7, 0.1388, 0.8, 0.1388, 0.8, 0.1388, 0.7, 0.149, 0.7, 0.149, 0.8, 0.149, 0.8, 0.149, 0.7, 0.1595, 0.7, 0.1595, 0.8, 0.1595, 0.8, 0.1595, 0.7, 0.1701, 0.7, 0.1701, 0.8, 0.1701, 0.8, 0.1701, 0.7, 0.181, 0.7, 0.181, 0.8, 0.181, 0.8, 0.181, 0.7, 0.1921, 0.7, 0.1921, 0.8, 0.1921, 0.8, 0.1921, 0.7, 0.2034, 0.7, 0.2034, 0.8, 0.2034, 0.8, 0.2034, 0.7, 0.2148, 0.7, 0.2148, 0.8, 0.2148, 0.8, 0.2148, 0.7, 0.2264, 0.7, 0.2264, 0.8, 0.2264, 0.8, 0.2264, 0.7, 0.2382, 0.7, 0.2382, 0.8, 0.2382, 0.8, 0.2382, 0.7, 0.25, 0.7, 0.25, 0.8, 0.25, 0.8, 0.25, 0.7, 0.2619, 0.7, 0.2619, 0.8, 0.2619, 0.8, 0.2619, 0.7, 0.274, 0.7, 0.274, 0.8, 0.274, 0.8, 0.274, 0.7, 0.2861, 0.7, 0.2861, 0.8, 0.2861, 0.8, 0.2861, 0.7, 0.2982, 0.7, 0.2982, 0.8, 0.2982, 0.8, 0.2982, 0.7, 0.3103, 0.7, 0.3103, 0.8, 0.0, 0.9, 0.0, 0.8, 0.0, 0.8, 0.0, 0.9, 0.0, 0.9, 0.0, 0.8, 0.0, 0.8, 0.0, 0.9, 0.0, 0.9, 0.0, 0.8, 0.0, 0.8, 0.0, 0.9, 0.0, 0.9, 0.0, 0.8, 0.0, 0.8, 0.0, 0.9, 0.0, 0.9, 0.0, 0.8, 0.0, 0.8, 0.0, 0.9, 0.0, 0.9, 0.0, 0.8, 0.0, 0.8, 0.0, 0.9, 0.0, 0.9, 0.0, 0.8, 0.0, 0.8, 0.0, 0.9, 0.0, 0.9, 0.0, 0.8, 0.0, 0.8, 0.0, 0.9, 0.0, 0.9, 0.0, 0.8, 0.0, 0.8, 0.0, 0.9, 0.0, 0.9, 0.0, 0.8, 0.0, 0.8, 0.0, 0.9, 0.0, 0.9, 0.0, 0.8, 0.0, 0.8, 0.0, 0.9, 0.0, 0.9, 0.0, 0.8, 0.0, 0.8, 0.0, 0.9, 0.0, 0.9, 0.0, 0.8, 0.0, 0.8, 0.0, 0.9, 0.0, 0.9, 0.0, 0.8, 0.0, 0.8, 0.0, 0.9, 0.0, 0.9, 0.0, 0.8, 0.0, 0.8, 0.0, 0.9, 0.0, 0.9, 0.0, 0.8, 0.0, 0.8, 0.0, 0.9, 0.0, 0.9, 0.0, 0.8, 0.0, 0.8, 0.0, 0.9, 0.0, 0.9, 0.0, 0.8, 0.0, 0.8, 0.0, 0.9, 0.0, 0.9, 0.0, 0.8, 0.0, 0.8, 0.0, 0.9, 0.0, 0.9, 0.0, 0.8, 0.0, 0.8, 0.0, 0.9, 0.0, 0.9, 0.0, 0.8, 0.1008, 0.8, 0.1008, 0.9, 0.1008, 0.9, 0.1008, 0.8, 0.1099, 0.8, 0.1099, 0.9, 0.1099, 0.9, 0.1099, 0.8, 0.1192, 0.8, 0.1192, 0.9, 0.1192, 0.9, 0.1192, 0.8, 0.1289, 0.8, 0.1289, 0.9, 0.1289, 0.9, 0.1289, 0.8, 0.1388, 0.8, 0.1388, 0.9, 0.1388, 0.9, 0.1388, 0.8, 0.149, 0.8, 0.149, 0.9, 0.149, 0.9, 0.149, 0.8, 0.1595, 0.8, 0.1595, 0.9, 0.1595, 0.9, 0.1595, 0.8, 0.1701, 0.8, 0.1701, 0.9, 0.1701, 0.9, 0.1701, 0.8, 0.181, 0.8, 0.181, 0.9, 0.181, 0.9, 0.181, 0.8, 0.1921, 0.8, 0.1921, 0.9, 0.1921, 0.9, 0.1921, 0.8, 0.2034, 0.8, 0.2034, 0.9, 0.2034, 0.9, 0.2034, 0.8, 0.2148, 0.8, 0.2148, 0.9, 0.2148, 0.9, 0.2148, 0.8, 0.2264, 0.8, 0.2264, 0.9, 0.2264, 0.9, 0.2264, 0.8, 0.2382, 0.8, 0.2382, 0.9, 0.2382, 0.9, 0.2382, 0.8, 0.25, 0.8, 0.25, 0.9, 0.25, 0.9, 0.25, 0.8, 0.2619, 0.8, 0.2619, 0.9, 0.2619, 0.9, 0.2619, 0.8, 0.274, 0.8, 0.274, 0.9, 0.274, 0.9, 0.274, 0.8, 0.2861, 0.8, 0.2861, 0.9, 0.2861, 0.9, 0.2861, 0.8, 0.2982, 0.8, 0.2982, 0.9, 0.2982, 0.9, 0.2982, 0.8, 0.3103, 0.8, 0.3103, 0.9, 0.0, 1.0, 0.0, 0.9, 0.0, 0.9, 0.0, 1.0, 0.0, 1.0, 0.0, 0.9, 0.0, 0.9, 0.0, 1.0, 0.0, 1.0, 0.0, 0.9, 0.0, 0.9, 0.0, 1.0, 0.0, 1.0, 0.0, 0.9, 0.0, 0.9, 0.0, 1.0, 0.0, 1.0, 0.0, 0.9, 0.0, 0.9, 0.0, 1.0, 0.0, 1.0, 0.0, 0.9, 0.0, 0.9, 0.0, 1.0, 0.0, 1.0, 0.0, 0.9, 0.0, 0.9, 0.0, 1.0, 0.0, 1.0, 0.0, 0.9, 0.0, 0.9, 0.0, 1.0, 0.0, 1.0, 0.0, 0.9, 0.0, 0.9, 0.0, 1.0, 0.0, 1.0, 0.0, 0.9, 0.0, 0.9, 0.0, 1.0, 0.0, 1.0, 0.0, 0.9, 0.0, 0.9, 0.0, 1.0, 0.0, 1.0, 0.0, 0.9, 0.0, 0.9, 0.0, 1.0, 0.0, 1.0, 0.0, 0.9, 0.0, 0.9, 0.0, 1.0, 0.0, 1.0, 0.0, 0.9, 0.0, 0.9, 0.0, 1.0, 0.0, 1.0, 0.0, 0.9, 0.0, 0.9, 0.0, 1.0, 0.0, 1.0, 0.0, 0.9, 0.0, 0.9, 0.0, 1.0, 0.0, 1.0, 0.0, 0.9, 0.0, 0.9, 0.0, 1.0, 0.0, 1.0, 0.0, 0.9, 0.0, 0.9, 0.0, 1.0, 0.0, 1.0, 0.0, 0.9, 0.0, 0.9, 0.0, 1.0, 0.0, 1.0, 0.0, 0.9, 0.0, 0.9, 0.0, 1.0, 0.0, 1.0, 0.0, 0.9, 0.1008, 0.9, 0.03248, 1.0, 0.03248, 1.0, 0.1008, 0.9, 0.1099, 0.9, 0.0354, 1.0, 0.0354, 1.0, 0.1099, 0.9, 0.1192, 0.9, 0.03842, 1.0, 0.03842, 1.0, 0.1192, 0.9, 0.1289, 0.9, 0.04154, 1.0, 0.04154, 1.0, 0.1289, 0.9, 0.1388, 0.9, 0.04474, 1.0, 0.04474, 1.0, 0.1388, 0.9, 0.149, 0.9, 0.04802, 1.0, 0.04802, 1.0, 0.149, 0.9, 0.1595, 0.9, 0.05139, 1.0, 0.05139, 1.0, 0.1595, 0.9, 0.1701, 0.9, 0.05483, 1.0, 0.05483, 1.0, 0.1701, 0.9, 0.181, 0.9, 0.05834, 1.0, 0.05834, 1.0, 0.181, 0.9, 0.1921, 0.9, 0.06191, 1.0, 0.06191, 1.0, 0.1921, 0.9, 0.2034, 0.9, 0.06554, 1.0, 0.06554, 1.0, 0.2034, 0.9, 0.2148, 0.9, 0.06923, 1.0, 0.06923, 1.0, 0.2148, 0.9, 0.2264, 0.9, 0.07297, 1.0, 0.07297, 1.0, 0.2264, 0.9, 0.2382, 0.9, 0.07675, 1.0, 0.07675, 1.0, 0.2382, 0.9, 0.25, 0.9, 0.08056, 1.0, 0.08056, 1.0, 0.25, 0.9, 0.2619, 0.9, 0.08441, 1.0, 0.08441, 1.0, 0.2619, 0.9, 0.274, 0.9, 0.08828, 1.0, 0.08828, 1.0, 0.274, 0.9, 0.2861, 0.9, 0.09218, 1.0, 0.09218, 1.0, 0.2861, 0.9, 0.2982, 0.9, 0.09609, 1.0, 0.09609, 1.0, 0.2982, 0.9, 0.3103, 0.9, 0.1, 1.0, 0.0, 0.0, 0.0, 0.1, 0.0, 0.1, 0.0, 0.0])
me_grid.materials.append(mat_material_001)
me_grid.update()
me_grid_001 = bpy.data.meshes.new('Grid.001')
me_grid_001.from_pydata([(-1.0, -1.0, 0.0), (-0.8, -1.0, 0.0), (-0.6, -1.0, 0.0), (-0.4, -1.0, 0.0), (-0.2, -1.0, 0.0), (0.0, -1.0, 0.0), (0.2, -1.0, 0.0), (0.4, -1.0, 0.0), (0.6, -1.0, 0.0), (0.8, -1.0, 0.0), (1.0, -1.0, 0.0), (-1.0, -0.8, 0.0), (-0.8, -0.8, 0.0), (-0.6, -0.8, 0.0), (-0.4, -0.8, 0.0), (-0.2, -0.8, 0.0), (0.0, -0.8, 0.0), (0.2, -0.8, 0.0), (0.4, -0.8, 0.0), (0.6, -0.8, 0.0), (0.8, -0.8, 0.0), (1.0, -0.8, 0.0), (-1.0, -0.6, 0.0), (-0.8, -0.6, 0.0), (-0.6, -0.6, 0.0), (-0.4, -0.6, 0.0), (-0.2, -0.6, 0.0), (0.0, -0.6, 0.0), (0.2, -0.6, 0.0), (0.4, -0.6, 0.0), (0.6, -0.6, 0.0), (0.8, -0.6, 0.0), (1.0, -0.6, 0.0), (-1.0, -0.4, 0.0), (-0.8, -0.4, 0.0), (-0.6, -0.4, 0.0), (-0.4, -0.4, 0.0), (-0.2, -0.4, 0.0), (0.0, -0.4, 0.0), (0.2, -0.4, 0.0), (0.4, -0.4, 0.0), (0.6, -0.4, 0.0), (0.8, -0.4, 0.0), (1.0, -0.4, 0.0), (-1.0, -0.2, 0.0), (-0.8, -0.2, 0.0), (-0.6, -0.2, 0.0), (-0.4, -0.2, 0.0), (-0.2, -0.2, 0.0), (0.0, -0.2, 0.0), (0.2, -0.2, 0.0), (0.4, -0.2, 0.0), (0.6, -0.2, 0.0), (0.8, -0.2, 0.0), (1.0, -0.2, 0.0), (-1.0, 0.0, 0.0), (-0.8, 0.0, 0.0), (-0.6, 0.0, 0.0), (-0.4, 0.0, 0.0), (-0.2, 0.0, 0.0), (0.0, 0.0, 0.0), (0.2, 0.0, 0.0), (0.4, 0.0, 0.0), (0.6, 0.0, 0.0), (0.8, 0.0, 0.0), (1.0, 0.0, 0.0), (-1.0, 0.2, 0.0), (-0.8, 0.2, 0.0), (-0.6, 0.2, 0.0), (-0.4, 0.2, 0.0), (-0.2, 0.2, 0.0), (0.0, 0.2, 0.0), (0.2, 0.2, 0.0), (0.4, 0.2, 0.0), (0.6, 0.2, 0.0), (0.8, 0.2, 0.0), (1.0, 0.2, 0.0), (-1.0, 0.4, 0.0), (-0.8, 0.4, 0.0), (-0.6, 0.4, 0.0), (-0.4, 0.4, 0.0), (-0.2, 0.4, 0.0), (0.0, 0.4, 0.0), (0.2, 0.4, 0.0), (0.4, 0.4, 0.0), (0.6, 0.4, 0.0), (0.8, 0.4, 0.0), (1.0, 0.4, 0.0), (-1.0, 0.6, 0.0), (-0.8, 0.6, 0.0), (-0.6, 0.6, 0.0), (-0.4, 0.6, 0.0), (-0.2, 0.6, 0.0), (0.0, 0.6, 0.0), (0.2, 0.6, 0.0), (0.4, 0.6, 0.0), (0.6, 0.6, 0.0), (0.8, 0.6, 0.0), (1.0, 0.6, 0.0), (-1.0, 0.8, 0.0), (-0.8, 0.8, 0.0), (-0.6, 0.8, 0.0), (-0.4, 0.8, 0.0), (-0.2, 0.8, 0.0), (0.0, 0.8, 0.0), (0.2, 0.8, 0.0), (0.4, 0.8, 0.0), (0.6, 0.8, 0.0), (0.8, 0.8, 0.0), (1.0, 0.8, 0.0), (-1.0, 1.0, 0.0), (-0.8, 1.0, 0.0), (-0.6, 1.0, 0.0), (-0.4, 1.0, 0.0), (-0.2, 1.0, 0.0), (0.0, 1.0, 0.0), (0.2, 1.0, 0.0), (0.4, 1.0, 0.0), (0.6, 1.0, 0.0), (0.8, 1.0, 0.0), (1.0, 1.0, 0.0)], [], [(0, 1, 12, 11), (1, 2, 13, 12), (2, 3, 14, 13), (3, 4, 15, 14), (4, 5, 16, 15), (5, 6, 17, 16), (6, 7, 18, 17), (7, 8, 19, 18), (8, 9, 20, 19), (9, 10, 21, 20), (11, 12, 23, 22), (12, 13, 24, 23), (13, 14, 25, 24), (14, 15, 26, 25), (15, 16, 27, 26), (16, 17, 28, 27), (17, 18, 29, 28), (18, 19, 30, 29), (19, 20, 31, 30), (20, 21, 32, 31), (22, 23, 34, 33), (23, 24, 35, 34), (24, 25, 36, 35), (25, 26, 37, 36), (26, 27, 38, 37), (27, 28, 39, 38), (28, 29, 40, 39), (29, 30, 41, 40), (30, 31, 42, 41), (31, 32, 43, 42), (33, 34, 45, 44), (34, 35, 46, 45), (35, 36, 47, 46), (36, 37, 48, 47), (37, 38, 49, 48), (38, 39, 50, 49), (39, 40, 51, 50), (40, 41, 52, 51), (41, 42, 53, 52), (42, 43, 54, 53), (44, 45, 56, 55), (45, 46, 57, 56), (46, 47, 58, 57), (47, 48, 59, 58), (48, 49, 60, 59), (49, 50, 61, 60), (50, 51, 62, 61), (51, 52, 63, 62), (52, 53, 64, 63), (53, 54, 65, 64), (55, 56, 67, 66), (56, 57, 68, 67), (57, 58, 69, 68), (58, 59, 70, 69), (59, 60, 71, 70), (60, 61, 72, 71), (61, 62, 73, 72), (62, 63, 74, 73), (63, 64, 75, 74), (64, 65, 76, 75), (66, 67, 78, 77), (67, 68, 79, 78), (68, 69, 80, 79), (69, 70, 81, 80), (70, 71, 82, 81), (71, 72, 83, 82), (72, 73, 84, 83), (73, 74, 85, 84), (74, 75, 86, 85), (75, 76, 87, 86), (77, 78, 89, 88), (78, 79, 90, 89), (79, 80, 91, 90), (80, 81, 92, 91), (81, 82, 93, 92), (82, 83, 94, 93), (83, 84, 95, 94), (84, 85, 96, 95), (85, 86, 97, 96), (86, 87, 98, 97), (88, 89, 100, 99), (89, 90, 101, 100), (90, 91, 102, 101), (91, 92, 103, 102), (92, 93, 104, 103), (93, 94, 105, 104), (94, 95, 106, 105), (95, 96, 107, 106), (96, 97, 108, 107), (97, 98, 109, 108), (99, 100, 111, 110), (100, 101, 112, 111), (101, 102, 113, 112), (102, 103, 114, 113), (103, 104, 115, 114), (104, 105, 116, 115), (105, 106, 117, 116), (106, 107, 118, 117), (107, 108, 119, 118), (108, 109, 120, 119)])
_uv = me_grid_001.uv_layers.new(name='UVMap')
_uv.uv.foreach_set('vector', [0.0, 0.0, 0.1, 0.0, 0.1, 0.1, 0.0, 0.1, 0.1, 0.0, 0.2, 0.0, 0.2, 0.1, 0.1, 0.1, 0.2, 0.0, 0.3, 0.0, 0.3, 0.1, 0.2, 0.1, 0.3, 0.0, 0.4, 0.0, 0.4, 0.1, 0.3, 0.1, 0.4, 0.0, 0.5, 0.0, 0.5, 0.1, 0.4, 0.1, 0.5, 0.0, 0.6, 0.0, 0.6, 0.1, 0.5, 0.1, 0.6, 0.0, 0.7, 0.0, 0.7, 0.1, 0.6, 0.1, 0.7, 0.0, 0.8, 0.0, 0.8, 0.1, 0.7, 0.1, 0.8, 0.0, 0.9, 0.0, 0.9, 0.1, 0.8, 0.1, 0.9, 0.0, 1.0, 0.0, 1.0, 0.1, 0.9, 0.1, 0.0, 0.1, 0.1, 0.1, 0.1, 0.2, 0.0, 0.2, 0.1, 0.1, 0.2, 0.1, 0.2, 0.2, 0.1, 0.2, 0.2, 0.1, 0.3, 0.1, 0.3, 0.2, 0.2, 0.2, 0.3, 0.1, 0.4, 0.1, 0.4, 0.2, 0.3, 0.2, 0.4, 0.1, 0.5, 0.1, 0.5, 0.2, 0.4, 0.2, 0.5, 0.1, 0.6, 0.1, 0.6, 0.2, 0.5, 0.2, 0.6, 0.1, 0.7, 0.1, 0.7, 0.2, 0.6, 0.2, 0.7, 0.1, 0.8, 0.1, 0.8, 0.2, 0.7, 0.2, 0.8, 0.1, 0.9, 0.1, 0.9, 0.2, 0.8, 0.2, 0.9, 0.1, 1.0, 0.1, 1.0, 0.2, 0.9, 0.2, 0.0, 0.2, 0.1, 0.2, 0.1, 0.3, 0.0, 0.3, 0.1, 0.2, 0.2, 0.2, 0.2, 0.3, 0.1, 0.3, 0.2, 0.2, 0.3, 0.2, 0.3, 0.3, 0.2, 0.3, 0.3, 0.2, 0.4, 0.2, 0.4, 0.3, 0.3, 0.3, 0.4, 0.2, 0.5, 0.2, 0.5, 0.3, 0.4, 0.3, 0.5, 0.2, 0.6, 0.2, 0.6, 0.3, 0.5, 0.3, 0.6, 0.2, 0.7, 0.2, 0.7, 0.3, 0.6, 0.3, 0.7, 0.2, 0.8, 0.2, 0.8, 0.3, 0.7, 0.3, 0.8, 0.2, 0.9, 0.2, 0.9, 0.3, 0.8, 0.3, 0.9, 0.2, 1.0, 0.2, 1.0, 0.3, 0.9, 0.3, 0.0, 0.3, 0.1, 0.3, 0.1, 0.4, 0.0, 0.4, 0.1, 0.3, 0.2, 0.3, 0.2, 0.4, 0.1, 0.4, 0.2, 0.3, 0.3, 0.3, 0.3, 0.4, 0.2, 0.4, 0.3, 0.3, 0.4, 0.3, 0.4, 0.4, 0.3, 0.4, 0.4, 0.3, 0.5, 0.3, 0.5, 0.4, 0.4, 0.4, 0.5, 0.3, 0.6, 0.3, 0.6, 0.4, 0.5, 0.4, 0.6, 0.3, 0.7, 0.3, 0.7, 0.4, 0.6, 0.4, 0.7, 0.3, 0.8, 0.3, 0.8, 0.4, 0.7, 0.4, 0.8, 0.3, 0.9, 0.3, 0.9, 0.4, 0.8, 0.4, 0.9, 0.3, 1.0, 0.3, 1.0, 0.4, 0.9, 0.4, 0.0, 0.4, 0.1, 0.4, 0.1, 0.5, 0.0, 0.5, 0.1, 0.4, 0.2, 0.4, 0.2, 0.5, 0.1, 0.5, 0.2, 0.4, 0.3, 0.4, 0.3, 0.5, 0.2, 0.5, 0.3, 0.4, 0.4, 0.4, 0.4, 0.5, 0.3, 0.5, 0.4, 0.4, 0.5, 0.4, 0.5, 0.5, 0.4, 0.5, 0.5, 0.4, 0.6, 0.4, 0.6, 0.5, 0.5, 0.5, 0.6, 0.4, 0.7, 0.4, 0.7, 0.5, 0.6, 0.5, 0.7, 0.4, 0.8, 0.4, 0.8, 0.5, 0.7, 0.5, 0.8, 0.4, 0.9, 0.4, 0.9, 0.5, 0.8, 0.5, 0.9, 0.4, 1.0, 0.4, 1.0, 0.5, 0.9, 0.5, 0.0, 0.5, 0.1, 0.5, 0.1, 0.6, 0.0, 0.6, 0.1, 0.5, 0.2, 0.5, 0.2, 0.6, 0.1, 0.6, 0.2, 0.5, 0.3, 0.5, 0.3, 0.6, 0.2, 0.6, 0.3, 0.5, 0.4, 0.5, 0.4, 0.6, 0.3, 0.6, 0.4, 0.5, 0.5, 0.5, 0.5, 0.6, 0.4, 0.6, 0.5, 0.5, 0.6, 0.5, 0.6, 0.6, 0.5, 0.6, 0.6, 0.5, 0.7, 0.5, 0.7, 0.6, 0.6, 0.6, 0.7, 0.5, 0.8, 0.5, 0.8, 0.6, 0.7, 0.6, 0.8, 0.5, 0.9, 0.5, 0.9, 0.6, 0.8, 0.6, 0.9, 0.5, 1.0, 0.5, 1.0, 0.6, 0.9, 0.6, 0.0, 0.6, 0.1, 0.6, 0.1, 0.7, 0.0, 0.7, 0.1, 0.6, 0.2, 0.6, 0.2, 0.7, 0.1, 0.7, 0.2, 0.6, 0.3, 0.6, 0.3, 0.7, 0.2, 0.7, 0.3, 0.6, 0.4, 0.6, 0.4, 0.7, 0.3, 0.7, 0.4, 0.6, 0.5, 0.6, 0.5, 0.7, 0.4, 0.7, 0.5, 0.6, 0.6, 0.6, 0.6, 0.7, 0.5, 0.7, 0.6, 0.6, 0.7, 0.6, 0.7, 0.7, 0.6, 0.7, 0.7, 0.6, 0.8, 0.6, 0.8, 0.7, 0.7, 0.7, 0.8, 0.6, 0.9, 0.6, 0.9, 0.7, 0.8, 0.7, 0.9, 0.6, 1.0, 0.6, 1.0, 0.7, 0.9, 0.7, 0.0, 0.7, 0.1, 0.7, 0.1, 0.8, 0.0, 0.8, 0.1, 0.7, 0.2, 0.7, 0.2, 0.8, 0.1, 0.8, 0.2, 0.7, 0.3, 0.7, 0.3, 0.8, 0.2, 0.8, 0.3, 0.7, 0.4, 0.7, 0.4, 0.8, 0.3, 0.8, 0.4, 0.7, 0.5, 0.7, 0.5, 0.8, 0.4, 0.8, 0.5, 0.7, 0.6, 0.7, 0.6, 0.8, 0.5, 0.8, 0.6, 0.7, 0.7, 0.7, 0.7, 0.8, 0.6, 0.8, 0.7, 0.7, 0.8, 0.7, 0.8, 0.8, 0.7, 0.8, 0.8, 0.7, 0.9, 0.7, 0.9, 0.8, 0.8, 0.8, 0.9, 0.7, 1.0, 0.7, 1.0, 0.8, 0.9, 0.8, 0.0, 0.8, 0.1, 0.8, 0.1, 0.9, 0.0, 0.9, 0.1, 0.8, 0.2, 0.8, 0.2, 0.9, 0.1, 0.9, 0.2, 0.8, 0.3, 0.8, 0.3, 0.9, 0.2, 0.9, 0.3, 0.8, 0.4, 0.8, 0.4, 0.9, 0.3, 0.9, 0.4, 0.8, 0.5, 0.8, 0.5, 0.9, 0.4, 0.9, 0.5, 0.8, 0.6, 0.8, 0.6, 0.9, 0.5, 0.9, 0.6, 0.8, 0.7, 0.8, 0.7, 0.9, 0.6, 0.9, 0.7, 0.8, 0.8, 0.8, 0.8, 0.9, 0.7, 0.9, 0.8, 0.8, 0.9, 0.8, 0.9, 0.9, 0.8, 0.9, 0.9, 0.8, 1.0, 0.8, 1.0, 0.9, 0.9, 0.9, 0.0, 0.9, 0.1, 0.9, 0.1, 1.0, 0.0, 1.0, 0.1, 0.9, 0.2, 0.9, 0.2, 1.0, 0.1, 1.0, 0.2, 0.9, 0.3, 0.9, 0.3, 1.0, 0.2, 1.0, 0.3, 0.9, 0.4, 0.9, 0.4, 1.0, 0.3, 1.0, 0.4, 0.9, 0.5, 0.9, 0.5, 1.0, 0.4, 1.0, 0.5, 0.9, 0.6, 0.9, 0.6, 1.0, 0.5, 1.0, 0.6, 0.9, 0.7, 0.9, 0.7, 1.0, 0.6, 1.0, 0.7, 0.9, 0.8, 0.9, 0.8, 1.0, 0.7, 1.0, 0.8, 0.9, 0.9, 0.9, 0.9, 1.0, 0.8, 1.0, 0.9, 0.9, 1.0, 0.9, 1.0, 1.0, 0.9, 1.0])
me_grid_001.materials.append(mat_material_002)
me_grid_001.update()
arm_armature = bpy.data.armatures.new('Armature')  # bones are not reproduced

# ---- objects
ob_light = bpy.data.objects.new('Light', light_light)
ob_camera = bpy.data.objects.new('Camera', cam_camera)
ob_blockmen = bpy.data.objects.new('Blockmen', me_cube_010)
ob_armature = bpy.data.objects.new('Armature', arm_armature)
ob_grid = bpy.data.objects.new('Grid', me_grid)
ob_grid_001 = bpy.data.objects.new('Grid.001', me_grid_001)

# ---- transforms, parenting, visibility, modifiers, constraints
ob_light.location = (4.076, -6.516, 56.91)
ob_light.rotation_euler = (0.6503, 0.05522, 1.866)
ob_light.lock_rotations_4d = False
ob_light.empty_display_type = 'ARROWS'
ob_light.color = (0.0, 0.0, 0.0, 0.0)
ob_light.lineart.crease_threshold = 0.0
ob_camera.location = (45.78, -13.0, 20.86)
ob_camera.rotation_euler = (1.314, 0.0, 1.44)
ob_camera.lock_rotations_4d = False
ob_camera.empty_display_type = 'ARROWS'
ob_camera.color = (0.0, 0.0, 0.0, 0.0)
ob_camera.display_type = 'WIRE'
ob_camera.lineart.crease_threshold = 0.0
ob_blockmen.parent = ob_armature
ob_blockmen.matrix_parent_inverse = Matrix(((1.0, -0.0, 0.0, -0.0), (-0.0, 1.0, -0.0, 0.0), (0.0, -0.0, 1.0, -8.181), (-0.0, 0.0, -0.0, 1.0)))
ob_blockmen.location = (0.0, 0.0, 0.0)
ob_blockmen.scale = (1.659, 0.5179, 0.6056)
_vg = ob_blockmen.vertex_groups.new(name='Stomache')
_vg = ob_blockmen.vertex_groups.new(name='Sternum')
for _i, _w in zip([8, 9, 10, 11, 12, 13, 14, 15, 168, 169, 170, 171], [0.8231, 0.1749, 0.8231, 0.1749, 0.8231, 0.1749, 0.8231, 0.1749, 0.01473, 0.9657, 0.01473, 0.9657]): _vg.add([_i], _w, 'REPLACE')
_vg = ob_blockmen.vertex_groups.new(name='Head')
_vg.add([104, 105, 106, 107, 108, 109, 110, 111, 112, 113, 114, 115, 116, 117, 118, 119, 120, 121, 122, 123, 124, 125, 126, 127, 128, 129, 130, 131, 132, 133, 134, 135, 136, 137, 138, 139, 140, 141, 142, 143, 144, 145, 146, 147, 148, 149, 150, 151, 152, 153, 154, 155, 156, 157, 158, 159, 160, 161, 162, 163, 164, 165, 166, 167], 1.0, 'REPLACE')
_vg = ob_blockmen.vertex_groups.new(name='LSternum')
_vg = ob_blockmen.vertex_groups.new(name='LBicep')
_vg.add([64, 65, 66, 67, 68, 69, 70, 71], 1.0, 'REPLACE')
_vg = ob_blockmen.vertex_groups.new(name='LFArm')
for _i, _w in zip([72, 73, 74, 75, 76, 77, 78, 79], [0.932, 0.9871, 0.9481, 0.9783, 0.169, 0.7593, 0.7955, 0.2012]): _vg.add([_i], _w, 'REPLACE')
_vg = ob_blockmen.vertex_groups.new(name='Lhand')
for _i, _w in zip([72, 74, 76, 77, 78, 79, 88, 89, 90, 91, 92, 93, 94, 95], [0.06797, 0.05187, 0.831, 0.2407, 0.2045, 0.7988, 1.0, 1.0, 1.0, 1.0, 1.0, 1.0, 1.0, 1.0]): _vg.add([_i], _w, 'REPLACE')
_vg = ob_blockmen.vertex_groups.new(name='RSternum')
for _i, _w in zip([0, 1, 2, 3, 4, 5, 6, 7], [0.2539, 0.2877, 0.2551, 0.2886, 0.06662, 0.4611, 0.08552, 0.4721]): _vg.add([_i], _w, 'REPLACE')
_vg = ob_blockmen.vertex_groups.new(name='RBicep')
for _i, _w in zip([0, 1, 2, 3, 4, 5, 6, 7], [0.7461, 0.7123, 0.7449, 0.7114, 0.9334, 0.5389, 0.9145, 0.5279]): _vg.add([_i], _w, 'REPLACE')
_vg = ob_blockmen.vertex_groups.new(name='RFArm')
for _i, _w in zip([80, 81, 82, 83, 84, 85, 86, 87], [0.7955, 0.2012, 0.169, 0.7593, 0.9481, 0.9783, 0.932, 0.9871]): _vg.add([_i], _w, 'REPLACE')
_vg = ob_blockmen.vertex_groups.new(name='RHand')
for _i, _w in zip([80, 81, 82, 83, 84, 86, 96, 97, 98, 99, 100, 101, 102, 103], [0.2045, 0.7988, 0.831, 0.2407, 0.05187, 0.06797, 1.0, 1.0, 1.0, 1.0, 1.0, 1.0, 1.0, 1.0]): _vg.add([_i], _w, 'REPLACE')
_vg = ob_blockmen.vertex_groups.new(name='Pelvis')
for _i, _w in zip([8, 9, 10, 11, 12, 13, 14, 15, 168, 169, 170, 171], [0.1769, 0.8251, 0.1769, 0.8251, 0.1769, 0.8251, 0.1769, 0.8251, 0.9676, 0.01864, 0.9676, 0.01864]): _vg.add([_i], _w, 'REPLACE')
_vg = ob_blockmen.vertex_groups.new(name='Bone.004')
_vg = ob_blockmen.vertex_groups.new(name='RHip')
for _i, _w in zip([16, 17, 18, 19, 20, 21, 22, 23], [0.6312, 0.5418, 0.6036, 0.2031, 0.6912, 0.939, 0.6828, 0.925]): _vg.add([_i], _w, 'REPLACE')
_vg = ob_blockmen.vertex_groups.new(name='RThigh')
for _i, _w in zip([16, 17, 18, 19, 20, 21, 22, 23], [0.3688, 0.4582, 0.3964, 0.7969, 0.3088, 0.06104, 0.3172, 0.07505]): _vg.add([_i], _w, 'REPLACE')
_vg = ob_blockmen.vertex_groups.new(name='RCalf')
for _i, _w in zip([32, 33, 34, 35, 36, 37, 38, 39, 50, 51, 54, 55], [1.0, 1.0, 1.0, 1.0, 1.0, 1.0, 1.0, 1.0, 0.4136, 0.195, 0.4705, 0.4554]): _vg.add([_i], _w, 'REPLACE')
_vg = ob_blockmen.vertex_groups.new(name='RFoot')
for _i, _w in zip([48, 49, 50, 51, 52, 53, 54, 55], [0.9851, 0.9878, 0.5864, 0.805, 0.9885, 0.9877, 0.5295, 0.5446]): _vg.add([_i], _w, 'REPLACE')
_vg = ob_blockmen.vertex_groups.new(name='LHip')
for _i, _w in zip([24, 25, 26, 27, 28, 29, 30, 31], [0.6779, 0.9234, 0.6864, 0.9377, 0.5976, 0.1915, 0.6256, 0.5349]): _vg.add([_i], _w, 'REPLACE')
_vg = ob_blockmen.vertex_groups.new(name='LThigh')
for _i, _w in zip([24, 25, 26, 27, 28, 29, 30, 31], [0.3221, 0.07665, 0.3136, 0.06232, 0.4024, 0.8085, 0.3744, 0.4651]): _vg.add([_i], _w, 'REPLACE')
_vg = ob_blockmen.vertex_groups.new(name='LCalf')
for _i, _w in zip([40, 41, 42, 43, 44, 45, 46, 47, 58, 59, 62, 63], [1.0, 1.0, 1.0, 1.0, 1.0, 1.0, 1.0, 1.0, 0.476, 0.4652, 0.4191, 0.2006]): _vg.add([_i], _w, 'REPLACE')
_vg = ob_blockmen.vertex_groups.new(name='LFoot')
for _i, _w in zip([56, 57, 58, 59, 60, 61, 62, 63], [0.9866, 0.9861, 0.524, 0.5348, 0.9815, 0.9866, 0.5809, 0.7994]): _vg.add([_i], _w, 'REPLACE')
_m = ob_blockmen.modifiers.new('Armature', 'ARMATURE')
_m.object = ob_armature
_m = ob_blockmen.modifiers.new('Subdivision', 'SUBSURF')
_m.levels = 2
_m.render_levels = 4
ob_armature.location = (0.0, 0.0, 8.181)
ob_grid.location = (0.0, 0.0, 0.0)
ob_grid.scale = (103.6, 152.8, 103.6)
_m = ob_grid.modifiers.new('ParticleSystem', 'PARTICLE_SYSTEM')
ob_grid_001.location = (0.0, 0.0, 11.16)
ob_grid_001.scale = (124.5, 124.5, 124.5)
_m = ob_grid_001.modifiers.new('Ocean', 'OCEAN')

# ---- collection membership
col_collection.objects.link(ob_light)
col_collection.objects.link(ob_camera)
col_collection.objects.link(ob_blockmen)
col_collection.objects.link(ob_armature)
col_collection.objects.link(ob_grid)
col_collection.objects.link(ob_grid_001)

# ---- scene / render settings (as saved in the file)
scene.camera = ob_camera
scene.frame_start = 1; scene.frame_end = 80; scene.frame_set(1)
scene.render.engine = 'BLENDER_EEVEE_NEXT'
scene.cycles.sampling_pattern = 'TABULATED_SOBOL'
scene.cycles.use_light_tree = False
scene.view_settings.view_transform = 'Filmic'
bpy.context.view_layer.update()
